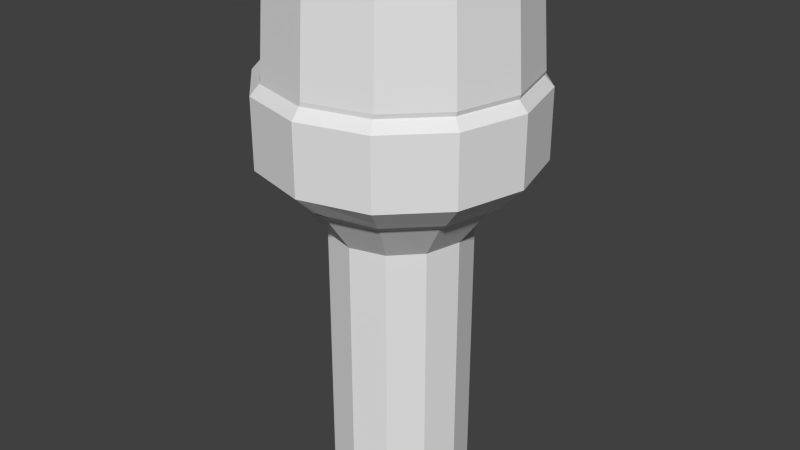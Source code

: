 # Source: NozeFuseInTray.blend  (saved by Blender 2.71.0; exported with 4.5.12 LTS)
import bpy
from mathutils import Matrix  # noqa: F401  (used for matrix-valued properties, if any)

bpy.ops.wm.read_factory_settings(use_empty=True)
scene = bpy.context.scene
scene.name = 'Scene'

# ---- collections
col_collection_1 = bpy.data.collections.new('Collection 1'); scene.collection.children.link(col_collection_1)

# ---- world
world_world = bpy.data.worlds.new('World'); scene.world = world_world
world_world.color = (0.05088, 0.05088, 0.05088)
world_world.use_sun_shadow = False
world_world.sun_shadow_jitter_overblur = 0.0
world_world.cycles.sampling_method = 'MANUAL'
world_world.cycles.sample_map_resolution = 256

# ---- meshes
me_cylinder_004 = bpy.data.meshes.new('Cylinder.004')
me_cylinder_004.from_pydata([(0.5683, 0.9196, 1.442), (1.006, 0.532, 1.442), (1.166, 0.00248, 1.442), (1.006, -0.527, 1.442), (0.5683, -0.9147, 1.442), (-0.6274, -0.9147, 1.442), (-1.065, -0.527, 1.442), (-1.225, 0.00248, 1.442), (-1.065, 0.532, 1.442), (-0.0009766, 1.76, 5.879), (-1.031, 1.523, 5.879), (-1.784, 0.8752, 5.879), (-2.06, -0.00997, 5.879), (-1.784, -0.8951, 5.879), (-1.031, -1.543, 5.879), (-0.0009769, -1.78, 5.879), (1.029, -1.543, 5.879), (1.782, -0.8951, 5.879), (2.058, -0.009971, 5.879), (1.782, 0.8752, 5.879), (1.029, 1.523, 5.879), (-0.0009766, 1.607, 3.995), (-0.9413, 1.39, 3.995), (-1.63, 0.7985, 3.995), (-1.882, -0.00997, 3.995), (-1.63, -0.8184, 3.995), (-0.9413, -1.41, 3.995), (-0.0009768, -1.627, 3.995), (0.9393, -1.41, 3.995), (1.628, -0.8184, 3.995), (1.88, -0.009971, 3.995), (1.628, 0.7985, 3.995), (0.9393, 1.39, 3.995), (1.449, 0.7274, 2.124), (1.677, -0.005999, 2.124), (1.449, -0.7394, 2.124), (0.8242, -1.276, 2.124), (-0.8817, -1.276, 2.124), (-1.506, -0.7394, 2.124), (-1.735, -0.005999, 2.124), (-1.506, 0.7274, 2.124), (-1.786, -0.8781, 2.396), (-2.057, -0.005999, 2.396), (-1.786, 0.8661, 2.396), (-0.981, -1.424, 2.268), (-1.678, -0.8247, 2.268), (-1.933, -0.005999, 2.268), (-1.678, 0.8128, 2.268), (0.5683, 0.9196, -0.7287), (1.006, 0.532, -0.7287), (1.166, 0.00248, -0.7287), (1.006, -0.527, -0.7287), (-0.6274, -0.9147, -0.7287), (-1.065, -0.527, -0.7287), (-1.225, 0.00248, -0.7287), (0.5683, 0.9196, -3.177), (1.006, 0.532, -3.177), (1.166, 0.00248, -3.177), (1.006, -0.527, -3.177), (0.5683, -0.9147, -3.177), (-0.02956, -1.057, -3.177), (-0.6274, -0.9147, -3.177), (-1.065, -0.527, -3.177), (-1.225, 0.00248, -3.177), (-1.065, 0.532, -3.177), (-0.6274, 0.9196, -3.177), (-0.02956, 1.062, -3.177), (-0.02874, 1.995, 2.702), (-1.192, 1.727, 2.702), (-2.044, 0.9945, 2.702), (-2.356, -0.005999, 2.702), (-2.044, -1.007, 2.702), (-1.192, -1.739, 2.702), (-0.02874, -2.007, 2.702), (1.135, -1.739, 2.702), (1.987, -1.007, 2.702), (2.299, -0.005999, 2.702), (1.987, 0.9945, 2.702), (1.135, 1.727, 2.702), (0.5683, 0.9196, 1.442), (-0.02956, 1.062, 1.442), (1.006, 0.532, 1.442), (1.006, -0.527, 1.442), (0.5683, -0.9147, 1.442), (-0.02956, -1.057, 1.442), (-0.6274, -0.9147, 1.442), (-1.225, 0.00248, 1.442), (-1.065, 0.532, 1.442), (-0.6274, 0.9196, 1.442), (-0.02874, 1.995, 3.906), (-1.192, 1.727, 3.906), (-2.044, 0.9945, 3.906), (-2.356, -0.005999, 3.906), (-2.044, -1.007, 3.906), (-1.192, -1.739, 3.906), (-0.02874, -2.007, 3.906), (1.135, -1.739, 3.906), (1.987, -1.007, 3.906), (2.299, -0.005999, 3.906), (1.987, 0.9945, 3.906), (1.135, 1.727, 3.906), (-0.02874, 1.995, 3.906), (-1.192, 1.727, 3.906), (-2.044, 0.9945, 3.906), (-2.356, -0.005999, 3.906), (-2.044, -1.007, 3.906), (-1.192, -1.739, 3.906), (-0.02874, -2.007, 3.906), (2.299, -0.005999, 3.906), (1.987, 0.9945, 3.906), (1.135, 1.727, 3.906), (-0.02874, 1.861, 4.085), (-1.115, 1.611, 4.085), (-1.909, 0.9276, 4.085), (-2.2, -0.005999, 4.085), (-1.909, -0.9396, 4.085), (-1.115, -1.623, 4.085), (-0.02874, -1.873, 4.085), (1.057, -1.623, 4.085), (1.852, -0.9396, 4.085), (2.143, -0.005999, 4.085), (1.852, 0.9276, 4.085), (1.057, 1.611, 4.085), (-0.0009766, 1.857, 4.161), (-1.087, 1.607, 4.161), (-1.882, 0.9236, 4.161), (-2.173, -0.00997, 4.161), (-1.882, -0.9435, 4.161), (-1.087, -1.627, 4.161), (-0.0009769, -1.877, 4.161), (1.085, -1.627, 4.161), (1.88, -0.9435, 4.161), (2.171, -0.009971, 4.161), (1.88, 0.9236, 4.161), (1.085, 1.607, 4.161), (-0.0009766, 1.76, 5.879), (-1.031, 1.523, 5.879), (-1.784, 0.8752, 5.879), (-2.06, -0.00997, 5.879), (-1.784, -0.8951, 5.879), (-1.031, -1.543, 5.879), (-0.0009769, -1.78, 5.879), (1.029, -1.543, 5.879), (1.782, -0.8951, 5.879), (2.058, -0.009971, 5.879), (1.782, 0.8752, 5.879), (1.029, 1.523, 5.879), (-0.0009766, 1.607, 3.995), (-0.9413, 1.39, 3.995), (-1.63, 0.7985, 3.995), (-1.882, -0.00997, 3.995), (-1.63, -0.8184, 3.995), (-0.9413, -1.41, 3.995), (-0.0009768, -1.627, 3.995), (0.9393, -1.41, 3.995), (1.628, -0.8184, 3.995), (1.88, -0.009971, 3.995), (1.628, 0.7985, 3.995), (0.9393, 1.39, 3.995), (0.8242, 1.264, 2.124), (1.449, 0.7274, 2.124), (1.677, -0.005999, 2.124), (1.449, -0.7394, 2.124), (0.8242, -1.276, 2.124), (-0.02874, -1.473, 2.124), (-0.8817, -1.276, 2.124), (-1.506, 0.7274, 2.124), (-0.8817, 1.264, 2.124), (-0.02874, 1.461, 2.124), (0.9856, 1.504, 2.396), (1.728, 0.8661, 2.396), (2.0, -0.005999, 2.396), (1.728, -0.8781, 2.396), (0.9856, -1.516, 2.396), (-0.00296, -1.723, 2.36), (-1.043, -1.516, 2.396), (-1.786, -0.8781, 2.396), (-2.057, -0.005999, 2.396), (-1.786, 0.8661, 2.396), (-1.043, 1.504, 2.396), (-0.02874, 1.738, 2.396), (0.1034, -1.025, -3.177), (0.2302, -1.947, 2.702), (0.1034, -1.025, 1.442), (0.2302, -1.947, 3.906), (0.2302, -1.947, 3.906), (0.2128, -1.817, 4.085), (0.2406, -1.821, 4.161), (0.161, -1.429, 2.124), (0.1276, -1.695, 2.354), (0.9236, 1.412, 2.268), (1.621, 0.8128, 2.268), (1.876, -0.005999, 2.268), (1.621, -0.8247, 2.268), (0.9236, -1.424, 2.268), (-0.00239, -1.654, 2.302), (-0.981, -1.424, 2.268), (-1.678, -0.8247, 2.268), (-1.678, 0.8128, 2.268), (-0.981, 1.412, 2.268), (-0.02874, 1.632, 2.268), (0.1188, -1.628, 2.296), (-0.02874, 1.995, 3.906), (-1.192, 1.727, 3.906), (-2.044, 0.9945, 3.906), (-2.356, -0.005999, 3.906), (-2.044, -1.007, 3.906), (-1.192, -1.739, 3.906), (-0.02874, -2.007, 3.906), (2.299, -0.005999, 3.906), (1.987, 0.9945, 3.906), (1.135, 1.727, 3.906), (0.2302, -1.947, 3.906), (-0.02956, 1.062, -0.7287), (0.5683, 0.9196, -0.7287), (1.006, 0.532, -0.7287), (1.166, 0.00248, -0.7287), (1.006, -0.527, -0.7287), (0.5683, -0.9147, -0.7287), (-0.02956, -1.057, -0.7287), (-0.6274, -0.9147, -0.7287), (-1.065, -0.527, -0.7287), (-1.225, 0.00248, -0.7287), (-1.065, 0.532, -0.7287), (-0.6274, 0.9196, -0.7287), (0.1034, -1.025, -0.7287)], [(10, 9), (11, 10), (12, 11), (13, 12), (14, 13), (15, 14), (16, 15), (17, 16), (18, 17), (19, 18), (20, 19), (9, 20)], [(34, 33, 1, 2), (35, 34, 2, 3), (36, 35, 3, 4), (38, 37, 5, 6), (39, 38, 6, 7), (40, 39, 7, 8), (22, 21, 32, 31, 30, 29, 28, 27, 26, 25, 24, 23), (45, 44, 37, 38), (46, 45, 38, 39), (47, 46, 39, 40), (42, 41, 45, 46), (43, 42, 46, 47), (1, 0, 48, 49), (2, 1, 49, 50), (3, 2, 50, 51), (6, 5, 52, 53), (7, 6, 53, 54), (67, 78, 100, 89), (65, 64, 63, 62, 61, 60, 181, 59, 58, 57, 56, 55, 66), (214, 213, 66, 55), (215, 214, 55, 56), (216, 215, 56, 57), (217, 216, 57, 58), (218, 217, 58, 59), (225, 218, 59, 181), (220, 219, 60, 61), (221, 220, 61, 62), (222, 221, 62, 63), (223, 222, 63, 64), (224, 223, 64, 65), (213, 224, 65, 66), (159, 168, 80, 79), (160, 159, 79, 81), (188, 163, 83, 183), (165, 164, 84, 85), (167, 166, 87, 88), (168, 167, 88, 80), (89, 100, 110, 101), (78, 77, 99, 100), (77, 76, 98, 99), (76, 75, 97, 98), (75, 74, 96, 97), (182, 73, 95, 184), (73, 72, 94, 95), (72, 71, 93, 94), (71, 70, 92, 93), (70, 69, 91, 92), (69, 68, 90, 91), (68, 67, 89, 90), (101, 110, 122, 111), (100, 99, 109, 110), (99, 98, 108, 109), (96, 118, 119, 97), (184, 95, 107, 185), (95, 94, 106, 107), (94, 93, 105, 106), (93, 92, 104, 105), (92, 91, 103, 104), (91, 90, 102, 103), (90, 89, 101, 102), (110, 109, 121, 122), (109, 108, 120, 121), (97, 119, 120, 209), (185, 107, 117, 186), (107, 106, 116, 117), (106, 105, 115, 116), (105, 104, 114, 115), (104, 103, 113, 114), (103, 102, 112, 113), (102, 101, 111, 112), (111, 122, 134, 123), (122, 121, 133, 134), (121, 120, 132, 133), (120, 119, 131, 132), (119, 118, 130, 131), (186, 117, 129, 187), (117, 116, 128, 129), (116, 115, 127, 128), (115, 114, 126, 127), (114, 113, 125, 126), (113, 112, 124, 125), (112, 111, 123, 124), (123, 134, 146, 135), (134, 133, 145, 146), (133, 132, 144, 145), (132, 131, 143, 144), (131, 130, 142, 143), (130, 187, 129, 141, 142), (129, 128, 140, 141), (128, 127, 139, 140), (127, 126, 138, 139), (126, 125, 137, 138), (125, 124, 136, 137), (124, 123, 135, 136), (135, 146, 158, 147), (146, 145, 157, 158), (145, 144, 156, 157), (144, 143, 155, 156), (143, 142, 154, 155), (142, 141, 153, 154), (141, 140, 152, 153), (140, 139, 151, 152), (139, 138, 150, 151), (138, 137, 149, 150), (137, 136, 148, 149), (136, 135, 147, 148), (190, 200, 168, 159), (191, 190, 159, 160), (192, 191, 160, 161), (193, 192, 161, 162), (194, 193, 162, 163), (201, 194, 163, 188), (196, 195, 164, 165), (199, 198, 166, 167), (200, 199, 167, 168), (78, 67, 180, 169), (77, 78, 169, 170), (76, 77, 170, 171), (75, 76, 171, 172), (74, 75, 172, 173), (182, 74, 173, 189), (72, 73, 174, 175), (71, 72, 175, 176), (70, 71, 176, 177), (69, 70, 177, 178), (68, 69, 178, 179), (67, 68, 179, 180), (219, 225, 181, 60), (164, 188, 183, 84), (74, 182, 184, 96), (212, 186, 118, 96), (118, 186, 187, 130), (195, 201, 188, 164), (73, 182, 189, 174), (169, 180, 200, 190), (170, 169, 190, 191), (171, 170, 191, 192), (172, 171, 192, 193), (173, 172, 193, 194), (189, 173, 194, 201), (175, 174, 195, 196), (176, 175, 196, 197), (179, 178, 198, 199), (180, 179, 199, 200), (110, 101, 202, 211), (109, 110, 211, 210), (108, 109, 210, 209), (107, 185, 212, 208), (106, 107, 208, 207), (105, 106, 207, 206), (104, 105, 206, 205), (103, 104, 205, 204), (102, 103, 204, 203), (101, 102, 203, 202), (79, 80, 213, 214), (83, 82, 217, 218), (183, 83, 218, 225), (85, 84, 219, 220), (87, 86, 222, 223), (88, 87, 223, 224), (80, 88, 224, 213), (84, 183, 225, 219)])
me_cylinder_004.use_remesh_preserve_volume = False
me_cylinder_004.use_remesh_preserve_attributes = False
me_cylinder_004.use_mirror_vertex_groups = False
me_cylinder_004.update()
me_cube = bpy.data.meshes.new('Cube')
me_cube.from_pydata([], [], [])
me_cube.use_remesh_preserve_volume = False
me_cube.use_remesh_preserve_attributes = False
me_cube.use_mirror_vertex_groups = False
me_cube.update()
me_cylinder_002 = bpy.data.meshes.new('Cylinder.002')
me_cylinder_002.from_pydata([(0.7749, 0.002999, -0.3687), (0.7601, -0.0168, -0.08349), (0.6995, -0.2635, -0.1086), (0.7023, -0.2962, -0.3957), (0.7386, -0.1466, -0.02664), (0.771, -0.05258, -0.5989), (0.7156, -0.2424, -0.6015), (0.7427, -0.1461, -0.6619), (1.036, -0.007513, -0.3466), (1.022, -0.02698, -0.06615), (0.9623, -0.2695, -0.09086), (0.9651, -0.3017, -0.3731), (1.001, -0.1546, -0.01026), (1.001, -0.1546, -0.3598), (1.033, -0.06216, -0.5518), (0.9782, -0.2488, -0.5928), (1.005, -0.1541, -0.6137)], [], [(5, 0, 8, 14), (3, 6, 15, 11), (6, 7, 16, 15), (7, 5, 14, 16), (12, 10, 11, 13), (9, 12, 13, 8), (13, 11, 15, 16), (8, 13, 16, 14), (4, 2, 10, 12), (2, 3, 11, 10), (1, 4, 12, 9), (0, 1, 9, 8), (4, 1, 0, 5, 7, 6, 3, 2)])
me_cylinder_002.use_remesh_preserve_volume = False
me_cylinder_002.use_remesh_preserve_attributes = False
me_cylinder_002.use_mirror_vertex_groups = False
me_cylinder_002.update()
me_cylinder_001 = bpy.data.meshes.new('Cylinder.001')
me_cylinder_001.from_pydata([(0.3626, 0.3942, -0.3752), (0.3626, 0.3942, -0.1481), (0.2922, 0.413, -0.1481), (0.2922, 0.413, -0.3752), (0.4036, 0.8594, -0.361), (0.4036, 0.8594, -0.07183), (0.3139, 0.8834, -0.07183), (0.3139, 0.8834, -0.361)], [], [(3, 2, 6, 7), (6, 5, 4, 7), (0, 3, 7, 4), (2, 1, 5, 6), (1, 0, 4, 5), (2, 1, 0, 3)])
me_cylinder_001.use_remesh_preserve_volume = False
me_cylinder_001.use_remesh_preserve_attributes = False
me_cylinder_001.use_mirror_vertex_groups = False
me_cylinder_001.update()
me_cylinder = bpy.data.meshes.new('Cylinder')
me_cylinder.from_pydata([(0.0, 0.0, 3.587), (0.0, 1.0, 1.587), (0.0, 1.0, 3.587), (0.5, 0.866, 1.587), (0.5, 0.866, 3.587), (0.866, 0.5, 1.587), (0.866, 0.5, 3.587), (1.0, -4.371e-08, 1.587), (1.0, -4.371e-08, 3.587), (0.866, -0.5, 1.587), (0.866, -0.5, 3.587), (0.5, -0.866, 1.587), (0.5, -0.866, 3.587), (1.51e-07, -1.0, 1.587), (1.51e-07, -1.0, 3.587), (-0.5, -0.866, 1.587), (-0.5, -0.866, 3.587), (-0.866, -0.5, 1.587), (-0.866, -0.5, 3.587), (-1.0, -4.649e-07, 1.587), (-1.0, -4.649e-07, 3.587), (-0.866, 0.5, 1.587), (-0.866, 0.5, 3.587), (-0.5, 0.866, 1.587), (-0.5, 0.866, 3.587), (0.05215, 0.7549, 1.397), (0.4398, 0.651, 1.397), (0.7236, 0.3673, 1.397), (0.8275, -0.02039, 1.397), (0.7236, -0.408, 1.397), (0.4398, -0.6918, 1.397), (0.05215, -0.7957, 1.397), (-0.3355, -0.6918, 1.397), (-0.6193, -0.408, 1.397), (-0.7232, -0.02039, 1.397), (-0.6193, 0.3673, 1.397), (-0.3355, 0.651, 1.397), (0.05215, 0.7397, 1.361), (0.4322, 0.6379, 1.361), (0.7104, 0.3596, 1.361), (0.8122, -0.02039, 1.361), (0.7104, -0.4004, 1.361), (0.4322, -0.6786, 1.361), (0.05215, -0.7805, 1.361), (-0.3279, -0.6786, 1.361), (-0.6061, -0.4004, 1.361), (-0.7079, -0.02039, 1.361), (-0.6061, 0.3596, 1.361), (-0.3279, 0.6379, 1.361), (0.05215, 0.7548, 1.328), (0.4398, 0.651, 1.328), (0.7235, 0.3672, 1.328), (0.8274, -0.02039, 1.328), (0.7235, -0.408, 1.328), (0.4398, -0.6918, 1.328), (0.05215, -0.7956, 1.328), (-0.3355, -0.6918, 1.328), (-0.6192, -0.408, 1.328), (-0.7231, -0.02039, 1.328), (-0.6192, 0.3672, 1.328), (-0.3355, 0.651, 1.328), (0.05215, 0.7384, 1.302), (0.4315, 0.6367, 1.302), (0.7093, 0.359, 1.302), (0.8109, -0.02039, 1.302), (0.7093, -0.3998, 1.302), (0.4315, -0.6775, 1.302), (0.05215, -0.7791, 1.302), (-0.3272, -0.6775, 1.302), (-0.6049, -0.3998, 1.302), (-0.7066, -0.02039, 1.302), (-0.6049, 0.359, 1.302), (-0.3272, 0.6367, 1.302), (0.05215, 0.7617, 1.259), (0.4432, 0.6569, 1.259), (0.7295, 0.3707, 1.259), (0.8343, -0.02039, 1.259), (0.7295, -0.4114, 1.259), (0.4432, -0.6977, 1.259), (0.05215, -0.8025, 1.259), (-0.3389, -0.6977, 1.259), (-0.6252, -0.4114, 1.259), (-0.73, -0.02039, 1.259), (-0.6252, 0.3707, 1.259), (-0.3389, 0.6569, 1.259), (0.05215, 0.7313, 1.218), (0.428, 0.6306, 1.218), (0.7031, 0.3555, 1.218), (0.8038, -0.02039, 1.218), (0.7031, -0.3962, 1.218), (0.428, -0.6714, 1.218), (0.05215, -0.7721, 1.218), (-0.3237, -0.6714, 1.218), (-0.5988, -0.3962, 1.218), (-0.6995, -0.02039, 1.218), (-0.5988, 0.3555, 1.218), (-0.3237, 0.6306, 1.218), (0.05215, 0.7567, 1.179), (0.4407, 0.6526, 1.179), (0.7252, 0.3682, 1.179), (0.8293, -0.02039, 1.179), (0.7252, -0.409, 1.179), (0.4407, -0.6934, 1.179), (0.05215, -0.7975, 1.179), (-0.3364, -0.6934, 1.179), (-0.6209, -0.409, 1.179), (-0.725, -0.02039, 1.179), (-0.6209, 0.3682, 1.179), (-0.3364, 0.6526, 1.179), (0.05215, 0.7273, 1.122), (0.426, 0.6271, 1.122), (0.6996, 0.3534, 1.122), (0.7998, -0.02039, 1.122), (0.6996, -0.3942, 1.122), (0.426, -0.6679, 1.122), (0.05215, -0.7681, 1.122), (-0.3217, -0.6679, 1.122), (-0.5953, -0.3942, 1.122), (-0.6955, -0.02039, 1.122), (-0.5953, 0.3534, 1.122), (-0.3217, 0.6271, 1.122), (0.05215, 0.7517, 1.093), (0.4382, 0.6482, 1.093), (0.7208, 0.3656, 1.093), (0.8242, -0.02039, 1.093), (0.7208, -0.4064, 1.093), (0.4382, -0.689, 1.093), (0.05215, -0.7924, 1.093), (-0.3339, -0.689, 1.093), (-0.6165, -0.4064, 1.093), (-0.7199, -0.02039, 1.093), (-0.6165, 0.3656, 1.093), (-0.3339, 0.6482, 1.093), (0.05215, 0.7411, 1.028), (0.4329, 0.6391, 1.028), (0.7116, 0.3604, 1.028), (0.8137, -0.02039, 1.028), (0.7116, -0.4011, 1.028), (0.4329, -0.6799, 1.028), (0.05215, -0.7819, 1.028), (-0.3286, -0.6799, 1.028), (-0.6073, -0.4011, 1.028), (-0.7094, -0.02039, 1.028), (-0.6073, 0.3604, 1.028), (-0.3286, 0.6391, 1.028), (0.05215, 0.7274, 0.8929), (0.4261, 0.6272, 0.8929), (0.6998, 0.3535, 0.8929), (0.7999, -0.02039, 0.8929), (0.6998, -0.3943, 0.8929), (0.4261, -0.668, 0.8929), (0.05215, -0.7682, 0.8929), (-0.3217, -0.668, 0.8929), (-0.5955, -0.3943, 0.8929), (-0.6956, -0.02039, 0.8929), (-0.5955, 0.3535, 0.8929), (-0.3217, 0.6272, 0.8929), (0.05215, 0.7018, 0.7845), (0.4133, 0.6051, 0.7845), (0.6776, 0.3407, 0.7845), (0.7744, -0.02039, 0.7845), (0.6776, -0.3815, 0.7845), (0.4133, -0.6458, 0.7845), (0.05215, -0.7426, 0.7845), (-0.3089, -0.6458, 0.7845), (-0.5733, -0.3815, 0.7845), (-0.67, -0.02039, 0.7845), (-0.5733, 0.3407, 0.7845), (-0.3089, 0.6051, 0.7845), (0.03396, 0.5474, -0.9759), (0.3337, 0.4671, -0.9759), (0.5532, 0.2476, -0.9759), (0.6335, -0.05214, -0.9759), (0.5532, -0.3519, -0.9759), (0.3337, -0.5714, -0.9759), (0.03396, -0.6517, -0.9759), (-0.2658, -0.5714, -0.9759), (-0.4853, -0.3519, -0.9759), (-0.5656, -0.05214, -0.9759), (-0.4853, 0.2476, -0.9759), (-0.2658, 0.4671, -0.9759), (0.6761, -0.6899, 1.587), (0.6761, -0.6899, 3.587), (0.5763, -0.5553, 1.397), (0.5661, -0.5448, 1.361), (0.5763, -0.5552, 1.328), (0.5652, -0.5439, 1.302), (0.5809, -0.56, 1.259), (0.5604, -0.539, 1.218), (0.5776, -0.5566, 1.179), (0.5577, -0.5362, 1.122), (0.5741, -0.553, 1.093), (0.567, -0.5458, 1.028), (0.5577, -0.5363, 0.8929), (0.5404, -0.5187, 0.7845), (0.4393, -0.4658, -0.9759), (0.0, 1.0, 2.413), (0.5, 0.866, 2.413), (0.866, 0.5, 2.413), (1.0, -4.371e-08, 2.413), (0.8376, -0.5237, 2.394), (0.5, -0.866, 2.413), (1.51e-07, -1.0, 2.413), (-0.5, -0.866, 2.413), (-0.866, -0.5, 2.413), (-1.0, -4.649e-07, 2.413), (-0.866, 0.5, 2.413), (-0.5, 0.866, 2.413), (0.694, -0.6687, 2.38), (0.5, 0.866, 1.999), (0.866, 0.5, 1.999), (1.0, -4.371e-08, 1.999), (0.8184, -0.5217, 2.058), (0.5, -0.866, 1.999), (1.51e-07, -1.0, 1.999), (-0.5, -0.866, 1.999), (-0.866, -0.5, 1.999), (-1.0, -4.649e-07, 1.999), (-0.866, 0.5, 1.999), (-0.5, 0.866, 1.999), (0.6891, -0.6777, 2.07), (0.0, 1.0, 1.999), (0.7635, -0.6025, 3.587), (0.7635, -0.6025, 1.587), (0.6441, -0.4875, 1.397), (0.6325, -0.4783, 1.361), (0.6441, -0.4875, 1.328), (0.6315, -0.4775, 1.302), (0.6493, -0.4916, 1.259), (0.6261, -0.4733, 1.218), (0.6455, -0.4886, 1.179), (0.623, -0.4709, 1.122), (0.6416, -0.4855, 1.093), (0.6336, -0.4792, 1.028), (0.6231, -0.4709, 0.8929), (0.6036, -0.4555, 0.7845), (0.4917, -0.4134, -0.9759), (0.7635, -0.6025, 2.444), (0.7635, -0.6025, 1.987), (0.5, 0.866, 2.206), (0.866, 0.5, 2.206), (1.0, -4.371e-08, 2.206), (0.8496, -0.4985, 2.214), (0.5, -0.866, 2.206), (1.51e-07, -1.0, 2.206), (-0.5, -0.866, 2.206), (-0.866, -0.5, 2.206), (-1.0, -4.649e-07, 2.206), (-0.866, 0.5, 2.206), (-0.5, 0.866, 2.206), (0.665, -0.6991, 2.221), (0.0, 1.0, 2.206), (0.8592, -0.5411, 2.376), (0.7057, -0.6815, 2.375), (0.8424, -0.5362, 2.071), (0.7194, -0.6835, 2.078), (0.779, -0.6199, 2.421), (0.778, -0.6201, 2.001), (0.8693, -0.5145, 2.208), (0.686, -0.7046, 2.238), (0.7818, -0.6164, 2.207), (-0.32, 0.6086, -0.6876), (-0.2224, 0.3942, -0.3752), (-0.2224, 0.3942, -0.1481), (-0.32, 0.6086, 0.1643), (0.0457, 0.7066, 0.1643), (0.07012, 0.4726, -0.1481), (0.07012, 0.4726, -0.3752), (0.0457, 0.7066, -0.6876), (-0.5878, 0.3409, -0.6876), (-0.5802, 0.3588, -0.4296), (-0.5802, 0.3588, -0.1481), (-0.5878, 0.3409, 0.1643), (-0.6858, -0.02487, -0.6876), (-0.6858, -0.02487, -0.4037), (-0.6858, -0.02487, -0.1197), (-0.6858, -0.02487, 0.1643), (-0.5878, -0.3906, -0.6876), (-0.5878, -0.3906, -0.4037), (-0.5878, -0.3906, -0.1197), (-0.5878, -0.3906, 0.1643), (-0.32, -0.6583, -0.6876), (-0.32, -0.6583, -0.4037), (-0.32, -0.6583, -0.1197), (-0.32, -0.6583, 0.1643), (0.0457, -0.7563, -0.6876), (0.0457, -0.7563, -0.4037), (0.0457, -0.7563, -0.1197), (0.0457, -0.7563, 0.1643), (0.4114, -0.6583, -0.6876), (0.4114, -0.6583, -0.4037), (0.4114, -0.6583, -0.1197), (0.4114, -0.6583, 0.1643), (0.6792, -0.3906, -0.6876), (0.6815, -0.3812, -0.3955), (0.6815, -0.3812, -0.126), (0.6792, -0.3906, 0.1643), (0.7772, -0.02487, -0.6876), (0.7749, 0.002999, -0.3687), (0.7601, -0.0168, -0.08349), (0.7772, -0.02487, 0.1643), (0.6792, 0.3409, -0.6876), (0.5767, 0.1801, -0.3752), (0.5767, 0.1801, -0.1481), (0.6792, 0.3409, 0.1643), (0.4114, 0.6086, -0.6876), (0.3626, 0.3942, -0.3752), (0.3626, 0.3942, -0.1481), (0.4114, 0.6086, 0.1643), (0.5403, -0.5295, 0.1643), (0.5403, -0.5295, -0.1197), (0.5403, -0.5295, -0.4037), (0.5403, -0.5295, -0.6876), (0.6042, -0.4656, 0.1643), (0.6042, -0.4656, -0.1197), (0.6042, -0.4656, -0.4037), (0.6042, -0.4656, -0.6876), (0.3797, 0.8983, 1.587), (0.3797, 0.8983, 3.587), (0.3465, 0.676, 1.397), (0.3407, 0.6624, 1.361), (0.3465, 0.676, 1.328), (0.3402, 0.6612, 1.302), (0.3491, 0.6821, 1.259), (0.3376, 0.6548, 1.218), (0.3472, 0.6777, 1.179), (0.336, 0.6512, 1.122), (0.3453, 0.6731, 1.093), (0.3413, 0.6636, 1.028), (0.3361, 0.6513, 0.8929), (0.3264, 0.6283, 0.7845), (0.2616, 0.4864, -0.9759), (0.3797, 0.8983, 2.413), (0.3797, 0.8983, 1.999), (0.3797, 0.8983, 2.206), (0.3234, 0.6322, 0.1643), (0.2922, 0.413, -0.1481), (0.2922, 0.413, -0.3752), (0.3234, 0.6322, -0.6876), (0.9117, -0.3296, 1.587), (0.9117, -0.3296, 3.587), (0.759, -0.276, 1.397), (0.7451, -0.2709, 1.361), (0.7589, -0.2759, 1.328), (0.7439, -0.2705, 1.302), (0.7652, -0.2782, 1.259), (0.7375, -0.2682, 1.218), (0.7607, -0.2766, 1.179), (0.7338, -0.2669, 1.122), (0.756, -0.2749, 1.093), (0.7464, -0.2714, 1.028), (0.7339, -0.2669, 0.8929), (0.7106, -0.2585, 0.7845), (0.5806, -0.2498, -0.9759), (0.8929, -0.3452, 2.4), (0.8803, -0.3439, 2.038), (0.9008, -0.3286, 2.211), (0.7126, -0.266, 0.1643), (0.6995, -0.2635, -0.1086), (0.7023, -0.2962, -0.3957), (0.7126, -0.266, -0.6876), (0.9558, -0.1648, 3.587), (0.5881, -0.778, 1.587), (0.5081, -0.6236, 1.397), (0.4991, -0.6117, 1.361), (0.508, -0.6235, 1.328), (0.4983, -0.6107, 1.302), (0.5121, -0.6289, 1.259), (0.4942, -0.6052, 1.218), (0.5092, -0.625, 1.179), (0.4918, -0.6021, 1.122), (0.5062, -0.621, 1.093), (0.5, -0.6128, 1.028), (0.4919, -0.6022, 0.8929), (0.4768, -0.5822, 0.7845), (0.3865, -0.5186, -0.9759), (0.5881, -0.778, 3.587), (0.597, -0.7673, 2.397), (0.5946, -0.7719, 2.034), (0.5825, -0.7826, 2.213), (0.4758, -0.5939, 0.1643), (0.4758, -0.5939, -0.1197), (0.4758, -0.5939, -0.4037), (0.4758, -0.5939, -0.6876), (0.7449, -0.1454, 0.1643), (0.7386, -0.1466, -0.02664), (0.7449, -0.1454, -0.6876), (0.9558, -0.1648, 1.587), (0.7932, -0.1482, 1.397), (0.7787, -0.1457, 1.361), (0.7932, -0.1482, 1.328), (0.7774, -0.1455, 1.302), (0.7997, -0.1493, 1.259), (0.7706, -0.1443, 1.218), (0.795, -0.1485, 1.179), (0.7668, -0.1436, 1.122), (0.7901, -0.1476, 1.093), (0.78, -0.1459, 1.028), (0.7669, -0.1436, 0.8929), (0.7425, -0.1394, 0.7845), (0.607, -0.151, -0.9759), (0.9465, -0.1726, 2.407), (0.9401, -0.172, 2.018), (0.9504, -0.1643, 2.209), (-0.2712, 0.5014, -0.5314), (0.05791, 0.5896, -0.5314), (-0.584, 0.3498, -0.5586), (-0.6858, -0.02487, -0.5456), (-0.5878, -0.3906, -0.5456), (-0.32, -0.6583, -0.5456), (0.0457, -0.7563, -0.5456), (0.4114, -0.6583, -0.5456), (0.6803, -0.3859, -0.5415), (0.771, -0.05258, -0.5989), (0.6279, 0.2605, -0.5314), (0.387, 0.5014, -0.5314), (0.5403, -0.5295, -0.5456), (0.6042, -0.4656, -0.5456), (0.3078, 0.5226, -0.5314), (0.7156, -0.2424, -0.6015), (0.4758, -0.5939, -0.5456), (0.7427, -0.1461, -0.6619), (-0.293, 0.5809, 0.5816), (-0.549, 0.3249, 0.5816), (-0.6428, -0.02495, 0.5816), (-0.549, -0.3747, 0.5816), (-0.293, -0.6308, 0.5816), (0.05682, -0.7245, 0.5816), (0.4066, -0.6308, 0.5816), (0.6627, -0.3747, 0.5816), (0.7564, -0.02495, 0.5816), (0.6627, 0.3249, 0.5816), (0.4066, 0.5809, 0.5816), (0.05682, 0.6746, 0.5816), (0.5298, -0.5076, 0.5816), (0.591, -0.4465, 0.5816), (0.3224, 0.6035, 0.5816), (0.6946, -0.2556, 0.5816), (0.4682, -0.5692, 0.5816), (0.7255, -0.1403, 0.5816), (0.03396, 0.5474, -1.071), (0.3337, 0.4671, -1.071), (0.5532, 0.2476, -1.071), (0.6335, -0.05214, -1.071), (0.5532, -0.3519, -1.071), (0.3337, -0.5714, -1.071), (0.03396, -0.6517, -1.071), (-0.2658, -0.5714, -1.071), (-0.4853, -0.3519, -1.071), (-0.5656, -0.05214, -1.071), (-0.4853, 0.2476, -1.071), (-0.2658, 0.4671, -1.071), (0.4393, -0.4658, -1.071), (0.4917, -0.4134, -1.071), (0.2616, 0.4864, -1.071), (0.5806, -0.2498, -1.071), (0.3865, -0.5186, -1.071), (0.607, -0.151, -1.071), (0.03275, 0.5523, -3.148), (0.3349, 0.4713, -3.148), (0.5562, 0.2501, -3.148), (0.6371, -0.0521, -3.148), (0.5562, -0.3543, -3.148), (0.3349, -0.5755, -3.148), (0.03275, -0.6565, -3.148), (-0.2695, -0.5755, -3.148), (-0.4907, -0.3543, -3.148), (-0.5716, -0.0521, -3.148), (-0.4907, 0.2501, -3.148), (-0.2695, 0.4713, -3.148), (0.4414, -0.4691, -3.148), (0.4942, -0.4162, -3.148), (0.2622, 0.4908, -3.148), (0.5838, -0.2513, -3.148), (0.3882, -0.5223, -3.148), (0.6105, -0.1517, -3.148), (-0.03096, 0.4608, 5.017), (0.08946, 0.5675, 3.676), (0.3907, 0.4868, 3.676), (0.6112, 0.2663, 3.676), (0.6919, -0.03487, 3.676), (0.6112, -0.3361, 3.676), (0.3907, -0.5566, 3.676), (0.08946, -0.6373, 3.676), (-0.2117, -0.5566, 3.676), (-0.4322, -0.3361, 3.676), (-0.513, -0.03487, 3.676), (-0.4322, 0.2663, 3.676), (-0.2117, 0.4868, 3.676), (0.4967, -0.4505, 3.676), (0.5494, -0.3978, 3.676), (0.3182, 0.5062, 3.676), (0.6387, -0.2335, 3.676), (0.6653, -0.1342, 3.676), (0.4437, -0.5035, 3.676), (-0.01232, 0.02136, 5.366), (-0.123, 1.163, 3.804), (0.5469, 1.029, 3.804), (0.9753, 0.6002, 3.804), (1.132, 0.01495, 3.804), (0.9753, -0.5703, 3.804), (0.3479, -0.9987, 3.804), (-0.2373, -1.155, 3.804), (-0.6236, -0.9987, 3.804), (-1.052, -0.5703, 3.804), (-1.209, 0.01495, 3.804), (-1.052, 0.6002, 3.804), (-0.6236, 1.029, 3.804), (0.753, -0.7926, 3.804), (0.8553, -0.6902, 3.804), (0.3328, 1.101, 3.804), (1.029, -0.3709, 3.804), (1.08, -0.178, 3.804), (0.6499, -0.8956, 3.804), (-0.123, 1.163, 3.901), (0.5469, 1.029, 3.901), (0.9753, 0.6002, 3.901), (1.132, 0.01495, 3.901), (0.9753, -0.5703, 3.901), (0.3479, -0.9987, 3.901), (-0.2373, -1.155, 3.901), (-0.6236, -0.9987, 3.901), (-1.052, -0.5703, 3.901), (-1.209, 0.01495, 3.901), (-1.052, 0.6002, 3.901), (-0.6236, 1.029, 3.901), (0.753, -0.7926, 3.901), (0.8553, -0.6902, 3.901), (0.3328, 1.101, 3.901), (1.029, -0.3709, 3.901), (1.08, -0.178, 3.901), (0.6499, -0.8956, 3.901), (-0.04636, 0.5474, 3.961), (0.2109, 0.4784, 3.961), (0.3992, 0.2901, 3.961), (0.4681, 0.03287, 3.961), (0.3992, -0.2244, 3.961), (0.2109, -0.4127, 3.961), (-0.04636, -0.4816, 3.961), (-0.3036, -0.4127, 3.961), (-0.4919, -0.2244, 3.961), (-0.5609, 0.03287, 3.961), (-0.4919, 0.2901, 3.961), (-0.3036, 0.4784, 3.961), (0.3015, -0.3221, 3.961), (0.3465, -0.2771, 3.961), (0.149, 0.495, 3.961), (0.4227, -0.1367, 3.961), (0.4454, -0.05193, 3.961), (0.2562, -0.3674, 3.961), (-0.04636, 0.5474, 4.144), (0.2109, 0.4784, 4.144), (0.3992, 0.2901, 4.144), (0.4681, 0.03287, 4.144), (0.3992, -0.2244, 4.144), (0.2109, -0.4127, 4.144), (-0.04636, -0.4816, 4.144), (-0.3036, -0.4127, 4.144), (-0.4919, -0.2244, 4.144), (-0.5609, 0.03287, 4.144), (-0.4919, 0.2901, 4.144), (-0.3036, 0.4784, 4.144), (0.3015, -0.3221, 4.144), (0.3465, -0.2771, 4.144), (0.149, 0.495, 4.144), (0.4227, -0.1367, 4.144), (0.4454, -0.05193, 4.144), (0.2562, -0.3674, 4.144), (-0.02586, 0.4482, 4.376), (0.1858, 0.3915, 4.376), (0.3408, 0.2366, 4.376), (0.3975, 0.02487, 4.376), (0.3408, -0.1868, 4.376), (0.1858, -0.3418, 4.376), (-0.02586, -0.3985, 4.376), (-0.2375, -0.3418, 4.376), (-0.3925, -0.1868, 4.376), (-0.4492, 0.02487, 4.376), (-0.3925, 0.2366, 4.376), (-0.2375, 0.3915, 4.376), (0.2604, -0.2672, 4.376), (0.2974, -0.2302, 4.376), (0.1349, 0.4052, 4.376), (0.3601, -0.1147, 4.376), (0.3788, -0.04491, 4.376), (0.2231, -0.3045, 4.376), (-0.004859, 0.3467, 4.638), (0.1602, 0.3025, 4.638), (0.281, 0.1817, 4.638), (0.3252, 0.01669, 4.638), (0.281, -0.1483, 4.638), (0.1602, -0.2691, 4.638), (-0.004859, -0.3133, 4.638), (-0.1699, -0.2691, 4.638), (-0.2907, -0.1483, 4.638), (-0.3349, 0.01669, 4.638), (-0.2907, 0.1817, 4.638), (-0.1699, 0.3025, 4.638), (0.2183, -0.211, 4.638), (0.2471, -0.1822, 4.638), (0.1204, 0.3131, 4.638), (0.296, -0.09211, 4.638), (0.3106, -0.03771, 4.638), (0.1892, -0.2401, 4.638), (0.02064, 0.2234, 5.05), (0.129, 0.1944, 5.05), (0.2083, 0.1151, 5.05), (0.2373, 0.006743, 5.05), (0.2083, -0.1016, 5.05), (0.129, -0.1809, 5.05), (0.02064, -0.2099, 5.05), (-0.0877, -0.1809, 5.05), (-0.167, -0.1016, 5.05), (-0.1961, 0.006743, 5.05), (-0.167, 0.1151, 5.05), (-0.0877, 0.1944, 5.05), (0.1672, -0.1428, 5.05), (0.1861, -0.1238, 5.05), (0.1029, 0.2014, 5.05), (0.2182, -0.06469, 5.05), (0.2278, -0.02897, 5.05), (0.1481, -0.1618, 5.05), (-0.01232, 0.08769, 5.116), (0.02085, 0.07881, 5.116), (0.04513, 0.05453, 5.116), (0.05401, 0.02136, 5.116), (0.04513, -0.01181, 5.116), (0.02085, -0.03609, 5.116), (-0.01232, -0.04498, 5.116), (-0.04549, -0.03609, 5.116), (-0.06977, -0.01181, 5.116), (-0.07866, 0.02136, 5.116), (-0.06977, 0.05453, 5.116), (-0.04549, 0.07881, 5.116), (0.03253, -0.02441, 5.116), (0.03833, -0.01861, 5.116), (0.01286, 0.08095, 5.116), (0.04816, -0.0005097, 5.116), (0.05108, 0.01042, 5.116), (0.02669, -0.03025, 5.116), (-0.01232, 0.08769, 5.366), (0.02085, 0.07881, 5.366), (0.04513, 0.05453, 5.366), (0.05401, 0.02136, 5.366), (0.04513, -0.01181, 5.366), (0.02085, -0.03609, 5.366), (-0.01232, -0.04498, 5.366), (-0.04549, -0.03609, 5.366), (-0.06977, -0.01181, 5.366), (-0.07866, 0.02136, 5.366), (-0.06977, 0.05453, 5.366), (-0.04549, 0.07881, 5.366), (0.03253, -0.02441, 5.366), (0.03833, -0.01861, 5.366), (0.01286, 0.08095, 5.366), (0.04816, -0.0005097, 5.366), (0.05109, 0.01042, 5.366), (0.02669, -0.03025, 5.366), (0.186, 0.4027, 5.017), (0.3449, 0.2438, 5.017), (0.403, 0.02686, 5.017), (0.3449, -0.1901, 5.017), (0.186, -0.349, 5.017), (-0.03096, -0.4071, 5.017), (-0.2479, -0.349, 5.017), (-0.4068, -0.1901, 5.017), (-0.4649, 0.02686, 5.017), (-0.4068, 0.2438, 5.017), (-0.2479, 0.4027, 5.017), (0.2624, -0.2725, 5.017), (0.3004, -0.2346, 5.017), (0.1338, 0.4167, 5.017), (0.3647, -0.1162, 5.017), (0.3838, -0.04467, 5.017), (0.2242, -0.3108, 5.017), (-0.01232, 0.08769, 5.116), (0.02085, 0.07881, 5.116), (0.04513, 0.05453, 5.116), (0.05401, 0.02136, 5.116), (0.04513, -0.01181, 5.116), (0.02085, -0.03609, 5.116), (-0.01232, -0.04498, 5.116), (-0.04549, -0.03609, 5.116), (-0.06977, -0.01181, 5.116), (-0.07866, 0.02136, 5.116), (-0.06977, 0.05453, 5.116), (-0.04549, 0.07881, 5.116), (0.03253, -0.02441, 5.116), (0.03833, -0.01861, 5.116), (0.01286, 0.08095, 5.116), (0.04816, -0.0005097, 5.116), (0.05108, 0.01042, 5.116), (0.02669, -0.03025, 5.116), (-0.02736, 0.448, 5.064), (0.1839, 0.3914, 5.064), (0.3386, 0.2368, 5.064), (0.3952, 0.02546, 5.064), (0.3386, -0.1858, 5.064), (0.1839, -0.3405, 5.064), (-0.02736, -0.3971, 5.064), (-0.2387, -0.3405, 5.064), (-0.3933, -0.1858, 5.064), (-0.45, 0.02546, 5.064), (-0.3933, 0.2368, 5.064), (-0.2387, 0.3914, 5.064), (0.2584, -0.2661, 5.064), (0.2953, -0.2291, 5.064), (0.1331, 0.4051, 5.064), (0.3579, -0.1138, 5.064), (0.3766, -0.04419, 5.064), (0.2211, -0.3033, 5.064), (-0.02818, 0.1569, 5.063), (0.0365, 0.1396, 5.063), (0.08385, 0.09223, 5.063), (0.1012, 0.02754, 5.063), (0.08385, -0.03714, 5.063), (0.0365, -0.08449, 5.063), (-0.02818, -0.1018, 5.063), (-0.09287, -0.08449, 5.063), (-0.1402, -0.03714, 5.063), (-0.1576, 0.02754, 5.063), (-0.1402, 0.09223, 5.063), (-0.09287, 0.1396, 5.063), (0.05928, -0.06171, 5.063), (0.07059, -0.0504, 5.063), (0.02093, 0.1437, 5.063), (0.08976, -0.0151, 5.063), (0.09547, 0.006219, 5.063), (0.04789, -0.0731, 5.063), (-0.1123, -1.099, 4.69), (-0.0619, -0.8428, 5.247), (-0.02552, -1.097, 4.684), (0.02035, -0.7978, 5.288), (0.01019, -1.752, 4.645), (-0.01124, -1.745, 5.292), (0.04046, -1.742, 4.675), (0.02429, -1.746, 5.284), (-0.06721, -1.103, 3.966), (0.03049, -1.104, 3.938), (0.00256, -1.75, 3.938), (0.04355, -1.738, 3.933), (0.3479, -1.403, 3.804), (-0.2373, -1.464, 3.804), (0.3479, -1.403, 3.901), (-0.2373, -1.464, 3.901), (0.1201, 1.128, 4.617), (0.1636, 1.093, 5.362), (0.1388, 1.118, 5.164), (0.06173, 1.114, 4.625), (0.1133, 1.096, 5.391), (0.08915, 1.121, 5.198), (0.09753, 1.675, 4.633), (0.1084, 1.603, 5.381), (0.1204, 1.617, 5.216), (0.03256, 1.664, 4.621), (0.04396, 1.612, 5.378), (0.05558, 1.624, 5.219), (-0.168, 1.517, 3.804), (0.2814, 1.506, 3.804), (-0.168, 1.517, 3.901), (0.2814, 1.506, 3.901), (0.1324, 1.131, 3.933), (0.07403, 1.117, 3.931), (0.09753, 1.675, 3.939), (0.03626, 1.664, 3.934), (0.07403, 1.117, 4.046), (0.03256, 1.664, 4.042), (0.09753, 1.675, 4.054), (0.1324, 1.131, 4.048), (0.00346, -1.75, 4.022), (-0.063, -1.102, 4.051), (0.03105, -1.103, 4.028), (0.04556, -1.739, 4.019), (-0.07764, 1.693, 3.829), (0.1455, 1.688, 3.829), (-0.07764, 1.693, 3.877), (0.1455, 1.688, 3.877), (0.004822, 1.745, 3.846), (0.06559, 1.744, 3.846), (0.004822, 1.745, 3.859), (0.06559, 1.744, 3.859), (0.1882, -1.693, 3.831), (-0.07755, -1.721, 3.831), (0.1882, -1.693, 3.875), (-0.07755, -1.721, 3.875), (0.09786, -1.785, 3.846), (0.01276, -1.794, 3.846), (0.09786, -1.785, 3.86), (0.01276, -1.794, 3.86), (0.3479, -1.195, 3.901), (-0.2373, -1.336, 3.901), (-0.2373, -1.336, 3.804), (0.3479, -1.195, 3.804), (0.25, -0.933, 1.587), (0.25, -0.933, 3.587), (0.246, -0.7438, 1.397), (0.2422, -0.7296, 1.361), (0.246, -0.7437, 1.328), (0.2418, -0.7283, 1.302), (0.2477, -0.7501, 1.259), (0.2401, -0.7217, 1.218), (0.2464, -0.7455, 1.179), (0.2391, -0.718, 1.122), (0.2452, -0.7407, 1.093), (0.2425, -0.7309, 1.028), (0.2391, -0.7181, 0.8929), (0.2327, -0.6942, 0.7845), (0.1838, -0.6115, -0.9759), (0.25, -0.933, 2.413), (0.25, -0.933, 1.999), (0.25, -0.933, 2.206), (0.2286, -0.7073, 0.1643), (0.2286, -0.7073, -0.1197), (0.2286, -0.7073, -0.4037), (0.2286, -0.7073, -0.6876), (0.2286, -0.7073, -0.5456), (0.2317, -0.6777, 0.5816), (0.1838, -0.6115, -1.071), (0.1838, -0.616, -3.148), (0.2401, -0.5969, 3.676), (0.05531, -1.077, 3.804), (0.05531, -1.077, 3.901), (0.08226, -0.4472, 3.961), (0.08226, -0.4472, 4.144), (0.07998, -0.3701, 4.376), (0.07765, -0.2912, 4.638), (0.07482, -0.1954, 5.05), (0.004262, -0.04054, 5.116), (0.004262, -0.04054, 5.366), (0.07753, -0.378, 5.017), (0.004262, -0.04054, 5.116), (0.07828, -0.3688, 5.064), (0.004157, -0.09316, 5.063), (0.05531, -1.433, 3.804), (0.05531, -1.433, 3.901), (0.1024, -1.657, 3.841), (0.1037, -1.658, 3.875), (0.05531, -1.789, 3.846), (0.05531, -1.789, 3.86), (0.05531, -1.288, 3.901), (0.05531, -1.288, 3.804), (0.08438, -0.9774, 1.587), (0.1176, -0.7782, 1.397), (0.1163, -0.7633, 1.361), (0.1176, -0.7781, 1.328), (0.1162, -0.762, 1.302), (0.1181, -0.7848, 1.259), (0.1156, -0.7551, 1.218), (0.1177, -0.78, 1.179), (0.1152, -0.7512, 1.122), (0.1173, -0.775, 1.093), (0.1164, -0.7647, 1.028), (0.1152, -0.7513, 0.8929), (0.1131, -0.7263, 0.7845), (0.08455, -0.6381, -0.9759), (0.08438, -0.9774, 2.413), (0.08438, -0.9774, 1.999), (0.08438, -0.9774, 2.206), (0.08455, -0.6381, -1.071), (0.08374, -0.6428, -3.148), (-0.001128, 0.001968, 5.366), (-0.1385, -1.32, 3.804), (0.08438, -0.9774, 3.587), (0.1074, -0.7398, 0.1643), (0.1074, -0.7398, -0.1197), (0.1074, -0.7398, -0.4037), (0.1074, -0.7398, -0.6876), (0.1074, -0.7398, -0.5456), (0.1159, -0.7087, 0.5816), (0.1403, -0.6237, 3.676), (-0.1385, -1.129, 3.804), (-0.1385, -1.129, 3.901), (-0.002951, -0.47, 3.961), (-0.002951, -0.47, 4.144), (0.009863, -0.3889, 4.376), (0.02299, -0.3059, 4.638), (0.03893, -0.2051, 5.05), (-0.006725, -0.04348, 5.116), (-0.006725, -0.04348, 5.366), (0.005658, -0.3973, 5.017), (-0.006725, -0.04348, 5.116), (0.008293, -0.3876, 5.064), (-0.01727, -0.0989, 5.063), (-0.1385, -1.453, 3.804), (-0.1385, -1.453, 3.901), (0.01645, -1.673, 3.832), (0.01564, -1.671, 3.875), (0.02712, -1.792, 3.846), (0.02712, -1.792, 3.86), (-0.1385, -1.32, 3.901), (0.1898, 0.9491, 3.587), (0.1846, 0.6694, 0.1643), (0.1812, 0.4428, -0.1481), (0.1812, 0.4428, -0.3752), (0.1846, 0.6694, -0.6876), (0.1898, 0.9491, 1.587), (0.1993, 0.7155, 1.397), (0.1964, 0.701, 1.361), (0.1993, 0.7154, 1.328), (0.1962, 0.6998, 1.302), (0.2006, 0.7219, 1.259), (0.1949, 0.6931, 1.218), (0.1997, 0.7172, 1.179), (0.1941, 0.6892, 1.122), (0.1987, 0.7124, 1.093), (0.1967, 0.7024, 1.028), (0.1941, 0.6894, 0.8929), (0.1893, 0.6651, 0.7845), (0.1478, 0.5169, -0.9759), (0.1898, 0.9491, 2.413), (0.1898, 0.9491, 1.999), (0.1898, 0.9491, 2.206), (0.1829, 0.5561, -0.5314), (0.1896, 0.6391, 0.5816), (0.1478, 0.5169, -1.071), (0.1475, 0.5216, -3.148), (0.2038, 0.5369, 3.676), (0.1049, 1.132, 3.804), (0.1049, 1.132, 3.901), (0.05131, 0.5212, 3.961), (0.05131, 0.5212, 4.144), (0.05451, 0.4267, 4.376), (0.05779, 0.3299, 4.638), (0.06178, 0.2124, 5.05), (0.0002709, 0.08432, 5.116), (0.004262, 0.05008, 5.366), (0.000271, 0.08432, 5.366), (0.05142, 0.4387, 5.017), (0.0002709, 0.08432, 5.116), (0.05286, 0.4266, 5.064), (-0.003626, 0.1503, 5.063), (0.1295, 1.159, 4.89), (0.07544, 1.153, 4.912), (0.1089, 1.646, 4.924), (0.04407, 1.644, 4.92), (0.05669, 1.512, 3.804), (0.05669, 1.512, 3.901), (0.07398, 1.672, 3.811), (0.07994, 1.674, 3.885), (0.05736, 1.744, 3.846), (0.05736, 1.744, 3.859), (-0.1465, 1.348, 3.901), (0.3059, 1.313, 3.901), (0.3059, 1.313, 3.804), (-0.1465, 1.348, 3.804), (0.07972, 1.33, 3.901), (0.07972, 1.33, 3.804), (0.0791, 0.9788, 3.587), (0.7135, 0.6525, 1.587), (0.7135, 0.6525, 3.587), (0.6053, 0.4855, 1.397), (0.5945, 0.4756, 1.361), (0.6053, 0.4855, 1.328), (0.5935, 0.4747, 1.302), (0.6102, 0.4899, 1.259), (0.5885, 0.4701, 1.218), (0.6067, 0.4867, 1.179), (0.5856, 0.4675, 1.122), (0.603, 0.4834, 1.093), (0.5955, 0.4765, 1.028), (0.5857, 0.4676, 0.8929), (0.5675, 0.4508, 0.7845), (0.4617, 0.3391, -0.9759), (0.7135, 0.6525, 2.413), (0.7135, 0.6525, 1.999), (0.7135, 0.6525, 2.206), (0.5676, 0.4524, 0.1643), (0.4875, 0.2693, -0.1481), (0.4875, 0.2693, -0.3752), (0.5676, 0.4524, -0.6876), (0.1036, 0.6911, 0.1643), (0.1164, 0.4602, -0.1481), (0.1164, 0.4602, -0.3752), (0.1036, 0.6911, -0.6876), (0.0791, 0.9788, 1.587), (0.1135, 0.7385, 1.397), (0.1123, 0.7236, 1.361), (0.1135, 0.7384, 1.328), (0.1122, 0.7223, 1.302), (0.114, 0.7451, 1.259), (0.1116, 0.7154, 1.218), (0.1136, 0.7403, 1.179), (0.1113, 0.7114, 1.122), (0.1132, 0.7353, 1.093), (0.1124, 0.725, 1.028), (0.1113, 0.7116, 0.8929), (0.1093, 0.6865, 0.7845), (0.08138, 0.5347, -0.9759), (0.0791, 0.9788, 2.413), (0.0791, 0.9788, 1.999), (0.0791, 0.9788, 2.206), (0.5276, 0.3609, -0.5314), (0.11, 0.5756, -0.5314), (0.556, 0.4315, 0.5816), (0.1122, 0.6598, 0.5816), (0.4617, 0.3391, -1.071), (0.08138, 0.5347, -1.071), (0.464, 0.3423, -3.148), (0.08055, 0.5395, -3.148), (0.1371, 0.5548, 3.676), (0.5193, 0.3582, 3.676), (-0.02804, 1.15, 3.804), (0.7968, 0.7787, 3.804), (-0.02804, 1.15, 3.901), (0.7968, 0.7787, 3.901), (-0.005666, 0.5365, 3.961), (0.3207, 0.3686, 3.961), (-0.005666, 0.5365, 4.144), (0.3207, 0.3686, 4.144), (0.007629, 0.4393, 4.376), (0.2762, 0.3011, 4.376), (0.02125, 0.3397, 4.638), (0.2306, 0.232, 4.638), (0.03778, 0.2188, 5.05), (0.1753, 0.1481, 5.05), (-0.007075, 0.08629, 5.116), (0.03501, 0.06464, 5.116), (-0.007075, 0.08629, 5.366), (0.03501, 0.06464, 5.366), (0.003368, 0.4516, 5.017), (0.2787, 0.31, 5.017), (-0.007075, 0.08629, 5.116), (0.03501, 0.06464, 5.116), (0.006063, 0.4391, 5.064), (0.2742, 0.3012, 5.064), (-0.01795, 0.1542, 5.063), (0.06412, 0.112, 5.063), (0.124, 1.182, 4.731), (0.06744, 1.172, 4.744), (0.1023, 1.663, 4.754), (0.03735, 1.656, 4.745), (-0.07437, 1.515, 3.804), (-0.07437, 1.515, 3.901), (0.009819, 1.674, 3.817), (0.006199, 1.676, 3.885), (0.03963, 1.745, 3.846), (0.03963, 1.745, 3.859), (-0.005412, 0.03333, 5.366), (-0.05224, 1.341, 3.804), (-0.05224, 1.341, 3.901), (-0.1081, 1.634, 3.885), (0.1913, 1.627, 3.885), (0.1913, 1.627, 3.821), (-0.1081, 1.634, 3.821), (0.0717, 1.65, 3.896), (0.06455, 1.651, 3.81), (0.01208, 1.648, 3.796), (0.00518, 1.647, 3.893), (0.6068, 0.7593, 3.587), (0.4895, 0.5305, 0.1643), (0.425, 0.3317, -0.1481), (0.425, 0.3317, -0.3752), (0.4895, 0.5305, -0.6876), (0.4573, 0.4311, -0.5314), (0.4813, 0.5062, 0.5816), (0.455, 0.4225, 3.676), (0.6718, 0.9036, 3.804), (0.6718, 0.9036, 3.901), (0.2658, 0.4235, 3.961), (0.2658, 0.4235, 4.144), (0.231, 0.3463, 4.376), (0.1954, 0.2673, 4.638), (0.1521, 0.1713, 5.05), (0.02793, 0.07172, 5.116), (0.02793, 0.07172, 5.366), (0.2324, 0.3564, 5.017), (0.02793, 0.07172, 5.116), (0.229, 0.3463, 5.064), (0.05031, 0.1258, 5.063), (0.01374, 1.336, 3.804), (0.1345, 0.964, 3.587), (0.6068, 0.7593, 1.587), (0.5226, 0.5683, 1.397), (0.5133, 0.5567, 1.361), (0.5225, 0.5682, 1.328), (0.5125, 0.5557, 1.302), (0.5267, 0.5734, 1.259), (0.5082, 0.5503, 1.218), (0.5237, 0.5697, 1.179), (0.5058, 0.5473, 1.122), (0.5206, 0.5658, 1.093), (0.5142, 0.5578, 1.028), (0.5059, 0.5474, 0.8929), (0.4904, 0.528, 0.7845), (0.3977, 0.4031, -0.9759), (0.6068, 0.7593, 2.413), (0.6068, 0.7593, 1.999), (0.6068, 0.7593, 2.206), (0.1441, 0.6803, 0.1643), (0.1488, 0.4515, -0.1481), (0.1488, 0.4515, -0.3752), (0.1441, 0.6803, -0.6876), (0.1345, 0.964, 1.587), (0.1564, 0.727, 1.397), (0.1544, 0.7123, 1.361), (0.1564, 0.7269, 1.328), (0.1542, 0.711, 1.302), (0.1573, 0.7335, 1.259), (0.1532, 0.7042, 1.218), (0.1567, 0.7287, 1.179), (0.1527, 0.7003, 1.122), (0.156, 0.7238, 1.093), (0.1546, 0.7137, 1.028), (0.1527, 0.7005, 0.8929), (0.1493, 0.6758, 0.7845), (0.1146, 0.5258, -0.9759), (0.1345, 0.964, 2.413), (0.1345, 0.964, 1.999), (0.1345, 0.964, 2.206), (0.1464, 0.5659, -0.5314), (0.1509, 0.6494, 0.5816), (0.3977, 0.4031, -1.071), (0.1146, 0.5258, -1.071), (0.3995, 0.4068, -3.148), (0.114, 0.5305, -3.148), (0.1705, 0.5458, 3.676), (0.03844, 1.141, 3.804), (0.03844, 1.141, 3.901), (0.02282, 0.5288, 3.961), (0.02282, 0.5288, 4.144), (0.03107, 0.433, 4.376), (0.03952, 0.3348, 4.638), (0.04978, 0.2156, 5.05), (-0.003402, 0.0853, 5.116), (-0.003402, 0.0853, 5.366), (0.0274, 0.4452, 5.017), (-0.003402, 0.0853, 5.116), (0.02946, 0.4328, 5.064), (-0.01079, 0.1522, 5.063), (0.1267, 1.17, 4.811), (0.07144, 1.162, 4.828), (0.1056, 1.655, 4.839), (0.04071, 1.65, 4.833), (-0.008839, 1.513, 3.804), (-0.008839, 1.513, 3.901), (-0.4787, 0.2447, -1.372), (0.04849, 1.744, 3.846), (0.04849, 1.744, 3.859), (-0.000575, 0.0417, 5.366), (0.01374, 1.336, 3.901), (0.0329, 1.632, 3.896), (0.03329, 1.636, 3.806), (0.225, -1.626, 3.881), (-0.1144, -1.661, 3.881), (-0.1144, -1.661, 3.825), (0.225, -1.626, 3.825), (0.08396, -1.631, 3.866), (0.08557, -1.633, 3.826), (0.02146, -1.636, 3.874), (0.02835, -1.64, 3.811), (0.1672, -0.9552, 1.587), (0.1818, -0.761, 1.397), (0.1792, -0.7464, 1.361), (0.1818, -0.7609, 1.328), (0.179, -0.7452, 1.302), (0.1829, -0.7675, 1.259), (0.1778, -0.7384, 1.218), (0.1821, -0.7627, 1.179), (0.1772, -0.7346, 1.122), (0.1812, -0.7579, 1.093), (0.1795, -0.7478, 1.028), (0.1772, -0.7347, 0.8929), (0.1729, -0.7102, 0.7845), (0.1342, -0.6248, -0.9759), (0.1672, -0.9552, 2.413), (0.1672, -0.9552, 1.999), (0.1672, -0.9552, 2.206), (0.1342, -0.6248, -1.071), (0.1338, -0.6294, -3.148), (0.009859, -0.01706, 5.366), (-0.04162, -1.304, 3.804), (0.1672, -0.9552, 3.587), (0.168, -0.7236, 0.1643), (0.168, -0.7236, -0.1197), (0.168, -0.7236, -0.4037), (0.168, -0.7236, -0.6876), (0.168, -0.7236, -0.5456), (0.1738, -0.6932, 0.5816), (0.1902, -0.6103, 3.676), (-0.04162, -1.103, 3.804), (-0.04162, -1.103, 3.901), (0.03966, -0.4586, 3.961), (0.03966, -0.4586, 4.144), (0.04492, -0.3795, 4.376), (0.05032, -0.2986, 4.638), (0.05687, -0.2002, 5.05), (-0.001232, -0.04201, 5.116), (-0.001231, -0.04201, 5.366), (0.0416, -0.3877, 5.017), (-0.001232, -0.04201, 5.116), (0.04329, -0.3782, 5.064), (-0.006556, -0.09603, 5.063), (-0.04162, -1.443, 3.804), (-0.04162, -1.443, 3.901), (0.04122, -1.791, 3.846), (0.04122, -1.791, 3.86), (-0.04162, -1.304, 3.901), (0.05049, -1.63, 3.825), (0.04746, -1.624, 3.881), (0.1486, -1.733, 3.868), (-0.03794, -1.753, 3.868), (-0.03794, -1.753, 3.837), (0.1486, -1.733, 3.837), (0.09802, -1.693, 3.868), (0.09774, -1.693, 3.845), (0.03561, -1.7, 3.868), (0.03852, -1.702, 3.841), (0.07845, -1.708, 3.838), (0.0768, -1.708, 3.864), (-0.03641, 1.719, 3.868), (0.1055, 1.716, 3.868), (0.1055, 1.716, 3.838), (-0.03641, 1.719, 3.838), (0.07554, 1.695, 3.879), (0.06971, 1.691, 3.819), (0.02065, 1.693, 3.827), (0.0197, 1.699, 3.881), (0.04824, 1.709, 3.88), (0.04703, 1.704, 3.824), (-0.2614, 0.462, -1.372), (-0.4787, -0.349, -1.372), (-0.5583, -0.05219, -1.372), (0.6029, -0.15, -1.372), (0.5767, -0.2479, -1.372), (0.03542, -0.6459, -1.372), (-0.2614, -0.5663, -1.372), (0.3845, -0.5141, -1.372), (0.3323, -0.5663, -1.372), (0.6291, -0.05219, -1.372), (0.2608, 0.4811, -1.372), (0.3323, 0.462, -1.372), (0.5496, 0.2447, -1.372), (0.4887, -0.4099, -1.372), (0.4368, -0.4618, -1.372), (0.03542, 0.5415, -1.372), (0.5496, -0.349, -1.372), (0.1838, -0.6061, -1.372), (0.08552, -0.6325, -1.372), (0.1481, 0.5113, -1.372), (0.459, 0.3352, -1.372), (0.08238, 0.5289, -1.372), (0.1153, 0.5201, -1.372), (0.3957, 0.3986, -1.372), (0.1347, -0.6193, -1.372), (0.03637, 0.5377, -0.842), (0.4352, -0.4592, -0.842), (0.4868, -0.4077, -0.842), (-0.2586, 0.4587, -0.842), (-0.4745, 0.2427, -0.842), (-0.5536, -0.05223, -0.842), (-0.4745, -0.3472, -0.842), (-0.2586, -0.5631, -0.842), (0.03637, -0.6421, -0.842), (0.3313, -0.5631, -0.842), (0.5473, -0.3472, -0.842), (0.6263, -0.05223, -0.842), (0.5473, 0.2427, -0.842), (0.3313, 0.4587, -0.842), (0.2603, 0.4777, -0.842), (0.5742, -0.2467, -0.842), (0.3833, -0.5112, -0.842), (0.6002, -0.1495, -0.842), (0.1838, -0.6026, -0.842), (0.08614, -0.6288, -0.842), (0.1484, 0.5077, -0.842), (0.4573, 0.3327, -0.842), (0.08303, 0.5252, -0.842), (0.1157, 0.5164, -0.842), (0.3943, 0.3957, -0.842), (0.135, -0.6157, -0.842)], [(0, 10)], [(317, 3, 26, 319), (222, 10, 481, 490), (332, 318, 4, 197), (948, 5, 27, 950), (182, 222, 490, 489), (963, 949, 6, 198), (5, 7, 28, 27), (18, 16, 484, 485), (198, 6, 8, 199), (339, 9, 29, 341), (354, 340, 10, 200), (362, 11, 30, 363), (377, 376, 12, 201), (841, 13, 31, 842), (4, 318, 491, 478), (855, 862, 14, 202), (13, 15, 32, 31), (24, 22, 487, 488), (202, 14, 16, 203), (15, 17, 33, 32), (16, 14, 483, 484), (203, 16, 18, 204), (17, 19, 34, 33), (376, 182, 489, 494), (204, 18, 20, 205), (19, 21, 35, 34), (22, 20, 486, 487), (205, 20, 22, 206), (21, 23, 36, 35), (8, 6, 479, 480), (206, 22, 24, 207), (23, 1, 25, 36), (947, 2, 477, 999), (207, 24, 2, 196), (319, 26, 38, 320), (950, 27, 39, 951), (27, 28, 40, 39), (341, 29, 41, 342), (363, 30, 42, 364), (842, 31, 43, 843), (31, 32, 44, 43), (32, 33, 45, 44), (33, 34, 46, 45), (34, 35, 47, 46), (35, 36, 48, 47), (36, 25, 37, 48), (320, 38, 50, 321), (951, 39, 51, 952), (39, 40, 52, 51), (342, 41, 53, 343), (364, 42, 54, 365), (843, 43, 55, 844), (43, 44, 56, 55), (44, 45, 57, 56), (45, 46, 58, 57), (46, 47, 59, 58), (47, 48, 60, 59), (48, 37, 49, 60), (322, 62, 74, 323), (953, 63, 75, 954), (63, 64, 76, 75), (344, 65, 77, 345), (366, 66, 78, 367), (845, 67, 79, 846), (67, 68, 80, 79), (68, 69, 81, 80), (69, 70, 82, 81), (70, 71, 83, 82), (71, 72, 84, 83), (72, 61, 73, 84), (323, 74, 86, 324), (954, 75, 87, 955), (75, 76, 88, 87), (345, 77, 89, 346), (367, 78, 90, 368), (846, 79, 91, 847), (79, 80, 92, 91), (80, 81, 93, 92), (81, 82, 94, 93), (82, 83, 95, 94), (83, 84, 96, 95), (84, 73, 85, 96), (324, 86, 98, 325), (955, 87, 99, 956), (87, 88, 100, 99), (346, 89, 101, 347), (368, 90, 102, 369), (847, 91, 103, 848), (91, 92, 104, 103), (92, 93, 105, 104), (93, 94, 106, 105), (94, 95, 107, 106), (95, 96, 108, 107), (96, 85, 97, 108), (325, 98, 110, 326), (956, 99, 111, 957), (99, 100, 112, 111), (347, 101, 113, 348), (369, 102, 114, 370), (848, 103, 115, 849), (103, 104, 116, 115), (104, 105, 117, 116), (105, 106, 118, 117), (106, 107, 119, 118), (107, 108, 120, 119), (108, 97, 109, 120), (326, 110, 122, 327), (957, 111, 123, 958), (111, 112, 124, 123), (348, 113, 125, 349), (370, 114, 126, 371), (849, 115, 127, 850), (115, 116, 128, 127), (116, 117, 129, 128), (117, 118, 130, 129), (118, 119, 131, 130), (119, 120, 132, 131), (120, 109, 121, 132), (327, 122, 134, 328), (958, 123, 135, 959), (123, 124, 136, 135), (349, 125, 137, 350), (371, 126, 138, 372), (850, 127, 139, 851), (127, 128, 140, 139), (128, 129, 141, 140), (129, 130, 142, 141), (130, 131, 143, 142), (131, 132, 144, 143), (132, 121, 133, 144), (144, 133, 145, 156), (156, 145, 157, 168), (143, 144, 156, 155), (142, 143, 155, 154), (141, 142, 154, 153), (140, 141, 153, 152), (139, 140, 152, 151), (851, 139, 151, 852), (372, 138, 150, 373), (350, 137, 149, 351), (135, 136, 148, 147), (959, 135, 147, 960), (328, 134, 146, 329), (1247, 1244, 169, 180), (155, 156, 168, 167), (154, 155, 167, 166), (153, 154, 166, 165), (152, 153, 165, 164), (151, 152, 164, 163), (852, 151, 163, 853), (373, 150, 162, 374), (351, 149, 161, 352), (147, 148, 160, 159), (960, 147, 159, 961), (329, 146, 158, 330), (177, 178, 449, 448), (1248, 1247, 180, 179), (1249, 1248, 179, 178), (1250, 1249, 178, 177), (1251, 1250, 177, 176), (1252, 1251, 176, 175), (1263, 1252, 175, 854), (1260, 1253, 174, 375), (1259, 1254, 173, 353), (1256, 1255, 172, 171), (1265, 1256, 171, 962), (1258, 1257, 170, 331), (223, 181, 183, 224), (237, 222, 182, 208), (224, 183, 184, 225), (225, 184, 185, 226), (227, 186, 187, 228), (228, 187, 188, 229), (229, 188, 189, 230), (230, 189, 190, 231), (231, 190, 191, 232), (232, 191, 192, 233), (233, 192, 193, 234), (234, 193, 194, 235), (1246, 1245, 195, 236), (334, 332, 197, 239), (965, 963, 198, 240), (240, 198, 199, 241), (356, 354, 200, 242), (379, 377, 201, 243), (857, 855, 202, 244), (244, 202, 203, 245), (245, 203, 204, 246), (246, 204, 205, 247), (247, 205, 206, 248), (248, 206, 207, 249), (249, 207, 196, 251), (200, 237, 256, 252), (317, 333, 209, 3), (948, 964, 210, 5), (5, 210, 211, 7), (339, 355, 212, 9), (362, 378, 213, 11), (841, 856, 214, 13), (13, 214, 215, 15), (15, 215, 216, 17), (17, 216, 217, 19), (19, 217, 218, 21), (21, 218, 219, 23), (23, 219, 221, 1), (223, 238, 220, 181), (9, 223, 224, 29), (200, 10, 222, 237), (29, 224, 225, 41), (41, 225, 226, 53), (65, 227, 228, 77), (77, 228, 229, 89), (89, 229, 230, 101), (101, 230, 231, 113), (113, 231, 232, 125), (125, 232, 233, 137), (137, 233, 234, 149), (149, 234, 235, 161), (1254, 1246, 236, 173), (238, 212, 254, 257), (9, 212, 238, 223), (333, 334, 239, 209), (964, 965, 240, 210), (210, 240, 241, 211), (355, 356, 242, 212), (378, 379, 243, 213), (856, 857, 244, 214), (214, 244, 245, 215), (215, 245, 246, 216), (216, 246, 247, 217), (217, 247, 248, 218), (218, 248, 249, 219), (219, 249, 251, 221), (212, 242, 258, 254), (250, 220, 255, 259), (260, 256, 253, 259), (258, 252, 256, 260), (257, 260, 259, 255), (254, 258, 260, 257), (220, 238, 257, 255), (208, 250, 259, 253), (242, 200, 252, 258), (237, 208, 253, 256), (422, 433, 265, 264), (264, 265, 266, 263), (263, 266, 267, 262), (404, 405, 268, 261), (423, 422, 264, 272), (272, 264, 263, 271), (271, 263, 262, 270), (406, 404, 261, 269), (424, 423, 272, 276), (276, 272, 271, 275), (275, 271, 270, 274), (407, 406, 269, 273), (425, 424, 276, 280), (280, 276, 275, 279), (279, 275, 274, 278), (408, 407, 273, 277), (426, 425, 280, 284), (284, 280, 279, 283), (283, 279, 278, 282), (409, 408, 277, 281), (427, 426, 284, 288), (288, 284, 283, 287), (287, 283, 282, 286), (410, 409, 281, 285), (868, 427, 288, 863), (863, 288, 287, 864), (864, 287, 286, 865), (867, 410, 285, 866), (438, 428, 292, 380), (380, 292, 291, 381), (381, 291, 290, 382), (420, 411, 289, 383), (437, 429, 296, 357), (357, 296, 295, 358), (358, 295, 294, 359), (419, 412, 293, 360), (431, 430, 300, 304), (304, 300, 299, 303), (303, 299, 298, 302), (414, 413, 297, 301), (993, 431, 304, 966), (966, 304, 303, 967), (967, 303, 302, 968), (991, 414, 301, 969), (436, 432, 308, 335), (335, 308, 307, 336), (418, 415, 305, 338), (435, 434, 309, 313), (313, 309, 310, 314), (314, 310, 311, 315), (417, 416, 312, 316), (429, 435, 313, 296), (296, 313, 314, 295), (295, 314, 315, 294), (412, 417, 316, 293), (895, 317, 319, 896), (909, 890, 318, 332), (896, 319, 320, 897), (897, 320, 321, 898), (899, 322, 323, 900), (900, 323, 324, 901), (901, 324, 325, 902), (902, 325, 326, 903), (903, 326, 327, 904), (904, 327, 328, 905), (905, 328, 329, 906), (906, 329, 330, 907), (1264, 1258, 331, 908), (911, 909, 332, 334), (895, 910, 333, 317), (910, 911, 334, 333), (913, 436, 335, 891), (891, 335, 336, 892), (892, 336, 337, 893), (912, 418, 338, 894), (387, 339, 341, 388), (401, 361, 340, 354), (388, 341, 342, 389), (389, 342, 343, 390), (391, 344, 345, 392), (392, 345, 346, 393), (393, 346, 347, 394), (394, 347, 348, 395), (395, 348, 349, 396), (396, 349, 350, 397), (397, 350, 351, 398), (398, 351, 352, 399), (1261, 1259, 353, 400), (403, 401, 354, 356), (387, 402, 355, 339), (402, 403, 356, 355), (439, 437, 357, 384), (384, 357, 358, 385), (421, 419, 360, 386), (794, 12, 482, 819), (181, 362, 363, 183), (208, 182, 376, 377), (183, 363, 364, 184), (184, 364, 365, 185), (186, 366, 367, 187), (187, 367, 368, 188), (188, 368, 369, 189), (189, 369, 370, 190), (190, 370, 371, 191), (191, 371, 372, 192), (192, 372, 373, 193), (193, 373, 374, 194), (1135, 1219, 469, 468), (1245, 1260, 375, 195), (250, 208, 377, 379), (181, 220, 378, 362), (220, 250, 379, 378), (434, 438, 380, 309), (309, 380, 381, 310), (310, 381, 382, 311), (416, 420, 383, 312), (7, 387, 388, 28), (199, 8, 361, 401), (28, 388, 389, 40), (40, 389, 390, 52), (64, 391, 392, 76), (76, 392, 393, 88), (88, 393, 394, 100), (100, 394, 395, 112), (112, 395, 396, 124), (124, 396, 397, 136), (136, 397, 398, 148), (148, 398, 399, 160), (1255, 1261, 400, 172), (241, 199, 401, 403), (7, 211, 402, 387), (211, 241, 403, 402), (430, 439, 384, 300), (300, 384, 385, 299), (413, 421, 386, 297), (262, 267, 405, 404), (270, 262, 404, 406), (274, 270, 406, 407), (278, 274, 407, 408), (282, 278, 408, 409), (286, 282, 409, 410), (865, 286, 410, 867), (382, 290, 411, 420), (359, 294, 412, 419), (302, 298, 413, 414), (968, 302, 414, 991), (337, 306, 415, 418), (315, 311, 416, 417), (294, 315, 417, 412), (893, 337, 418, 912), (311, 382, 420, 416), (168, 157, 433, 422), (167, 168, 422, 423), (166, 167, 423, 424), (165, 166, 424, 425), (164, 165, 425, 426), (163, 164, 426, 427), (853, 163, 427, 868), (374, 162, 428, 438), (352, 161, 429, 437), (159, 160, 430, 431), (961, 159, 431, 993), (330, 158, 432, 436), (235, 194, 434, 435), (161, 235, 435, 429), (907, 330, 436, 913), (399, 352, 437, 439), (194, 374, 438, 434), (160, 399, 439, 430), (175, 176, 447, 446), (173, 236, 453, 444), (375, 174, 445, 456), (400, 353, 455, 457), (171, 172, 443, 442), (236, 195, 452, 453), (331, 170, 441, 454), (180, 169, 440, 451), (178, 179, 450, 449), (195, 375, 456, 452), (176, 177, 448, 447), (908, 331, 454, 914), (854, 175, 446, 858), (172, 400, 457, 443), (353, 173, 444, 455), (962, 171, 442, 995), (179, 180, 451, 450), (459, 1113, 997, 460, 461, 475, 473, 462, 471, 470, 474, 463, 818, 1168, 859, 464, 465, 466, 467, 468, 469, 458, 998, 1114, 915, 472), (1220, 1221, 467, 466), (1222, 1223, 473, 475), (1224, 1225, 465, 464), (1226, 1227, 463, 474), (1228, 1222, 475, 461), (1229, 1230, 459, 472), (1231, 1228, 461, 460), (1232, 1233, 470, 471), (1219, 1234, 458, 469), (1221, 1135, 468, 467), (1225, 1220, 466, 465), (1233, 1226, 474, 470), (1237, 1224, 464, 859), (1223, 1235, 462, 473), (1238, 1229, 472, 915), (1239, 1231, 460, 997), (1235, 1232, 471, 462), (487, 486, 505, 506), (493, 480, 499, 512), (488, 487, 506, 507), (482, 494, 513, 501), (489, 490, 509, 508), (999, 477, 496, 1001), (481, 492, 511, 500), (1055, 478, 497, 1056), (480, 479, 498, 499), (494, 489, 508, 513), (490, 481, 500, 509), (2, 24, 488, 477), (1048, 4, 478, 1055), (20, 18, 485, 486), (340, 361, 493, 492), (361, 8, 480, 493), (12, 376, 494, 482), (10, 340, 492, 481), (1056, 497, 515, 1057), (499, 498, 516, 517), (513, 508, 526, 531), (509, 500, 518, 527), (496, 507, 525, 514), (889, 790, 744, 884), (503, 502, 520, 521), (497, 510, 528, 515), (504, 503, 521, 522), (505, 504, 522, 523), (511, 512, 530, 529), (492, 493, 512, 511), (486, 485, 504, 505), (485, 484, 503, 504), (478, 491, 510, 497), (484, 483, 502, 503), (819, 482, 501, 820), (477, 488, 507, 496), (521, 520, 538, 539), (515, 528, 546, 533), (522, 521, 539, 540), (523, 522, 540, 541), (529, 530, 548, 547), (524, 523, 541, 542), (530, 517, 535, 548), (525, 524, 542, 543), (519, 531, 549, 537), (526, 527, 545, 544), (1003, 514, 532, 1005), (500, 511, 529, 518), (945, 942, 760, 936), (508, 509, 527, 526), (501, 513, 531, 519), (507, 506, 524, 525), (512, 499, 517, 530), (506, 505, 523, 524), (543, 542, 560, 561), (537, 549, 567, 555), (544, 545, 563, 562), (1005, 532, 550, 1007), (536, 547, 565, 554), (1058, 533, 551, 1059), (535, 534, 552, 553), (549, 544, 562, 567), (545, 536, 554, 563), (532, 543, 561, 550), (822, 537, 555, 823), (821, 519, 537, 822), (514, 525, 543, 532), (527, 518, 536, 545), (531, 526, 544, 549), (517, 516, 534, 535), (1057, 515, 533, 1058), (518, 529, 547, 536), (567, 562, 580, 585), (563, 554, 572, 581), (550, 561, 579, 568), (823, 555, 573, 824), (557, 556, 574, 575), (551, 564, 582, 569), (558, 557, 575, 576), (559, 558, 576, 577), (565, 566, 584, 583), (560, 559, 577, 578), (566, 553, 571, 584), (548, 535, 553, 566), (542, 541, 559, 560), (547, 548, 566, 565), (541, 540, 558, 559), (540, 539, 557, 558), (533, 546, 564, 551), (539, 538, 556, 557), (576, 575, 593, 594), (577, 576, 594, 595), (583, 584, 602, 601), (578, 577, 595, 596), (584, 571, 589, 602), (579, 578, 596, 597), (573, 585, 603, 591), (580, 581, 599, 598), (1009, 568, 586, 1011), (572, 583, 601, 590), (1060, 569, 587, 1061), (553, 552, 570, 571), (1059, 551, 569, 1060), (554, 565, 583, 572), (1007, 550, 568, 1009), (562, 563, 581, 580), (555, 567, 585, 573), (561, 560, 578, 579), (591, 603, 621, 609), (598, 599, 617, 616), (1011, 586, 604, 1013), (590, 601, 619, 608), (1061, 587, 605, 1062), (589, 588, 606, 607), (603, 598, 616, 621), (599, 590, 608, 617), (586, 597, 615, 604), (825, 591, 609, 826), (593, 592, 610, 611), (569, 582, 600, 587), (575, 574, 592, 593), (824, 573, 591, 825), (568, 579, 597, 586), (581, 572, 590, 599), (585, 580, 598, 603), (571, 570, 588, 589), (626, 635, 688, 679), (615, 614, 667, 668), (631, 632, 685, 684), (634, 639, 692, 687), (1016, 624, 677, 1022), (607, 606, 659, 660), (633, 622, 675, 686), (613, 612, 665, 666), (629, 630, 683, 682), (635, 634, 687, 688), (625, 638, 691, 678), (597, 596, 614, 615), (602, 589, 607, 620), (596, 595, 613, 614), (601, 602, 620, 619), (595, 594, 612, 613), (594, 593, 611, 612), (587, 600, 618, 605), (637, 638, 656, 655), (632, 631, 649, 650), (638, 625, 643, 656), (633, 632, 650, 651), (627, 639, 657, 645), (634, 635, 653, 652), (1015, 622, 640, 1017), (626, 637, 655, 644), (1063, 623, 641, 1064), (625, 624, 642, 643), (639, 634, 652, 657), (608, 619, 672, 661), (1013, 604, 476, 1019), (611, 610, 663, 664), (877, 628, 681, 880), (638, 637, 690, 691), (632, 633, 686, 685), (609, 621, 674, 662), (925, 641, 654, 926), (1138, 1064, 641, 925), (495, 643, 642), (1169, 1187, 828, 645), (495, 647, 646), (495, 648, 647), (495, 649, 648), (495, 650, 649), (495, 651, 650), (495, 640, 651), (657, 652, 653, 644, 655, 656, 643, 495, 860, 1169, 645), (631, 630, 648, 649), (630, 629, 647, 648), (623, 636, 654, 641), (629, 628, 646, 647), (827, 627, 645, 828), (622, 633, 651, 640), (635, 626, 644, 653), (476, 668, 704, 693), (1065, 658, 694, 1067), (677, 678, 714, 713), (665, 664, 700, 701), (673, 660, 696, 709), (692, 680, 716, 728), (669, 670, 706, 705), (880, 681, 717, 882), (690, 679, 715, 726), (672, 673, 709, 708), (829, 662, 698, 831), (668, 667, 703, 704), (683, 684, 720, 719), (1022, 677, 713, 1026), (686, 675, 711, 722), (660, 659, 695, 696), (679, 688, 724, 715), (666, 665, 701, 702), (636, 623, 676, 689), (826, 609, 662, 829), (619, 620, 673, 672), (616, 617, 670, 669), (639, 627, 680, 692), (620, 607, 660, 673), (628, 629, 682, 681), (612, 611, 664, 665), (1062, 605, 658, 1065), (604, 615, 668, 476), (924, 636, 689, 928), (621, 616, 669, 674), (637, 626, 679, 690), (630, 631, 684, 683), (614, 613, 666, 667), (617, 608, 661, 670), (605, 618, 671, 658), (624, 625, 678, 677), (706, 697, 715, 724), (693, 704, 722, 711), (831, 698, 716, 832), (700, 699, 717, 718), (694, 707, 725, 712), (701, 700, 718, 719), (702, 701, 719, 720), (708, 709, 727, 726), (703, 702, 720, 721), (709, 696, 714, 727), (704, 703, 721, 722), (710, 705, 723, 728), (696, 695, 713, 714), (1067, 694, 712, 1068), (697, 708, 726, 715), (1023, 693, 711, 1025), (705, 706, 724, 723), (698, 710, 728, 716), (684, 685, 721, 720), (691, 690, 726, 727), (674, 669, 705, 710), (681, 682, 718, 717), (667, 666, 702, 703), (670, 661, 697, 706), (694, 658, 746, 749), (688, 687, 723, 724), (678, 691, 727, 714), (685, 686, 722, 721), (662, 674, 710, 698), (687, 692, 728, 723), (700, 664, 730, 732), (928, 689, 725, 930), (476, 693, 748, 745), (682, 683, 719, 718), (661, 672, 708, 697), (689, 676, 712, 725), (732, 730, 734, 736), (699, 700, 732, 731), (664, 663, 729, 730), (663, 699, 731, 729), (734, 733, 735, 736), (731, 732, 736, 735), (730, 729, 733, 734), (769, 770, 737, 739), (737, 738, 740, 739), (771, 772, 740, 738), (772, 769, 739, 740), (770, 771, 738, 737), (1148, 1143, 784, 886), (840, 792, 741, 833), (790, 791, 742, 744), (792, 789, 743, 741), (749, 746, 752, 755), (765, 766, 764, 762), (707, 694, 749, 750), (929, 707, 750, 932), (658, 671, 747, 746), (1019, 476, 745, 1027), (752, 753, 756, 755), (1029, 751, 754, 1030), (750, 749, 755, 756), (932, 750, 756, 934), (746, 747, 753, 752), (1027, 745, 751, 1029), (1044, 1041, 776, 938), (942, 943, 758, 760), (1038, 944, 757, 1031), (944, 941, 759, 757), (761, 762, 764, 763), (766, 767, 763, 764), (767, 768, 761, 763), (768, 765, 762, 761), (58, 70, 69, 57), (59, 71, 70, 58), (60, 72, 71, 59), (49, 61, 72, 60), (898, 321, 322, 899), (50, 62, 322, 321), (1074, 1075, 62, 50), (52, 64, 63, 51), (52, 390, 391, 64), (343, 344, 391, 390), (53, 65, 344, 343), (53, 226, 227, 65), (185, 186, 227, 226), (185, 365, 366, 186), (54, 66, 366, 365), (797, 798, 66, 54), (56, 68, 67, 55), (748, 754, 766, 765), (754, 751, 767, 766), (751, 745, 768, 767), (745, 748, 765, 768), (733, 729, 770, 769), (731, 735, 772, 771), (735, 733, 769, 772), (729, 731, 771, 770), (1213, 1210, 780, 940), (1041, 1042, 774, 776), (1046, 1043, 773, 1033), (1043, 1040, 775, 773), (1035, 777, 779, 1036), (1210, 1211, 778, 780), (1215, 1212, 777, 1035), (1212, 1209, 779, 777), (1205, 1200, 788, 888), (1147, 1145, 781, 835), (1143, 1144, 782, 784), (1145, 1142, 783, 781), (837, 785, 787, 838), (1204, 1202, 785, 837), (1200, 1201, 786, 788), (1202, 1199, 787, 785), (871, 520, 790, 889), (820, 501, 792, 840), (520, 502, 791, 790), (501, 519, 789, 792), (11, 793, 795, 30), (201, 12, 794, 808), (30, 795, 796, 42), (42, 796, 797, 54), (66, 798, 799, 78), (78, 799, 800, 90), (90, 800, 801, 102), (102, 801, 802, 114), (114, 802, 803, 126), (126, 803, 804, 138), (138, 804, 805, 150), (150, 805, 806, 162), (1253, 1262, 807, 174), (243, 201, 808, 810), (11, 213, 809, 793), (213, 243, 810, 809), (428, 816, 811, 292), (292, 811, 812, 291), (291, 812, 813, 290), (411, 815, 814, 289), (1171, 794, 819, 1178), (290, 813, 815, 411), (162, 806, 816, 428), (174, 807, 817, 445), (1227, 1236, 818, 463), (789, 839, 834, 743), (1178, 819, 820, 1179), (1181, 822, 823, 1182), (1180, 821, 822, 1181), (1182, 823, 824, 1183), (1184, 825, 826, 1185), (1183, 824, 825, 1184), (627, 827, 830, 680), (1186, 827, 828, 1187), (680, 830, 832, 716), (1188, 829, 831, 1190), (1185, 826, 829, 1188), (1190, 831, 832, 1191), (1142, 1146, 836, 783), (1170, 840, 833, 1192), (1153, 1154, 798, 797), (1199, 1203, 838, 787), (1194, 837, 838, 1195), (1207, 1204, 837, 1194), (519, 821, 839, 789), (1179, 820, 840, 1170), (1150, 841, 842, 1151), (1164, 1171, 862, 855), (1151, 842, 843, 1152), (1152, 843, 844, 1153), (1154, 845, 846, 1155), (1155, 846, 847, 1156), (1156, 847, 848, 1157), (1157, 848, 849, 1158), (1158, 849, 850, 1159), (1159, 850, 851, 1160), (1160, 851, 852, 1161), (1161, 852, 853, 1162), (1269, 1263, 854, 1163), (1166, 1164, 855, 857), (1150, 1165, 856, 841), (1165, 1166, 857, 856), (1177, 868, 863, 1172), (1172, 863, 864, 1173), (1173, 864, 865, 1174), (1176, 867, 866, 1175), (1174, 865, 867, 1176), (1162, 853, 868, 1177), (1163, 854, 858, 1167), (1243, 1237, 859, 1168), (1196, 889, 884, 1193), (1186, 877, 880, 1189), (495, 646, 878, 860), (1189, 880, 882, 1191), (1208, 1205, 888, 1195), (1180, 871, 889, 1196), (14, 862, 869, 483), (483, 869, 870, 502), (538, 872, 873, 556), (520, 871, 872, 538), (556, 873, 874, 574), (592, 875, 876, 610), (574, 874, 875, 592), (628, 877, 878, 646), (663, 879, 881, 699), (610, 876, 879, 663), (699, 881, 882, 717), (791, 861, 883, 742), (55, 67, 845, 844), (1144, 1149, 885, 782), (786, 887, 888, 788), (1201, 1206, 887, 786), (502, 870, 861, 791), (318, 890, 916, 491), (1092, 895, 896, 1093), (1106, 1070, 890, 909), (1093, 896, 897, 1094), (1094, 897, 898, 1095), (1096, 899, 900, 1097), (1097, 900, 901, 1098), (1098, 901, 902, 1099), (1099, 902, 903, 1100), (1100, 903, 904, 1101), (1101, 904, 905, 1102), (1102, 905, 906, 1103), (1103, 906, 907, 1104), (1267, 1264, 908, 1105), (1108, 1106, 909, 911), (1092, 1107, 910, 895), (1107, 1108, 911, 910), (1110, 913, 891, 1088), (1088, 891, 892, 1089), (1089, 892, 893, 1090), (1109, 912, 894, 1091), (1090, 893, 912, 1109), (1104, 907, 913, 1110), (1105, 908, 914, 1112), (1241, 1238, 915, 1114), (491, 916, 917, 510), (528, 918, 919, 546), (1139, 945, 936, 1134), (546, 919, 920, 564), (582, 921, 922, 600), (564, 920, 921, 582), (600, 922, 923, 618), (636, 924, 926, 654), (618, 923, 927, 671), (1138, 925, 926, 1124), (1123, 924, 928, 1126), (707, 929, 930, 725), (1126, 928, 930, 1128), (1127, 929, 932, 1130), (671, 927, 931, 747), (753, 933, 934, 756), (1130, 932, 934, 1132), (747, 931, 933, 753), (943, 946, 935, 758), (1095, 898, 899, 1096), (1217, 1213, 940, 1137), (1042, 1045, 937, 774), (778, 939, 940, 780), (1211, 1214, 939, 778), (918, 528, 942, 945), (528, 510, 943, 942), (1001, 496, 944, 1038), (496, 514, 941, 944), (1117, 918, 945, 1139), (510, 917, 946, 943), (1071, 948, 950, 1072), (1085, 1048, 949, 963), (1070, 947, 999, 1115), (1072, 950, 951, 1073), (1073, 951, 952, 1074), (1075, 953, 954, 1076), (1076, 954, 955, 1077), (1077, 955, 956, 1078), (1078, 956, 957, 1079), (1079, 957, 958, 1080), (1080, 958, 959, 1081), (1081, 959, 960, 1082), (1082, 960, 961, 1083), (1268, 1265, 962, 1084), (1087, 1085, 963, 965), (1071, 1086, 964, 948), (1086, 1087, 965, 964), (1054, 993, 966, 1049), (1049, 966, 967, 1050), (1050, 967, 968, 1051), (1053, 991, 969, 1052), (1051, 968, 991, 1053), (1083, 961, 993, 1054), (1084, 962, 995, 1111), (1242, 1239, 997, 1113), (1115, 999, 1001, 1116), (479, 1000, 1002, 498), (6, 949, 1000, 479), (498, 1002, 1004, 516), (1117, 1003, 1005, 1118), (1118, 1005, 1007, 1119), (534, 1006, 1008, 552), (516, 1004, 1006, 534), (1120, 1009, 1011, 1121), (570, 1010, 1012, 588), (552, 1008, 1010, 570), (1119, 1007, 1009, 1120), (1121, 1011, 1013, 1122), (588, 1012, 1014, 606), (1063, 1016, 1022, 1066), (1123, 1015, 1017, 1124), (624, 1016, 1018, 642), (1122, 1013, 1019, 1125), (495, 642, 1018, 1037), (659, 1020, 1024, 695), (1066, 1022, 1026, 1068), (606, 1014, 1020, 659), (695, 1024, 1026, 713), (1127, 1023, 1025, 1128), (1125, 1019, 1027, 1129), (1131, 1029, 1030, 1132), (1129, 1027, 1029, 1131), (1069, 1038, 1031, 1133), (51, 63, 953, 952), (1034, 1033, 1215, 1216), (1136, 1035, 1036, 1137), (1218, 1215, 1035, 1136), (1, 974, 975, 25), (196, 2, 947, 988), (25, 975, 976, 37), (37, 976, 977, 49), (61, 978, 979, 73), (73, 979, 980, 85), (85, 980, 981, 97), (97, 981, 982, 109), (109, 982, 983, 121), (121, 983, 984, 133), (133, 984, 985, 145), (145, 985, 986, 157), (1244, 1266, 987, 169), (251, 196, 988, 990), (1, 221, 989, 974), (221, 251, 990, 989), (433, 994, 970, 265), (265, 970, 971, 266), (266, 971, 972, 267), (405, 992, 973, 268), (267, 972, 992, 405), (157, 986, 994, 433), (169, 987, 996, 440), (1234, 1240, 998, 458), (941, 1039, 1032, 759), (495, 1037, 1017, 640), (622, 1015, 1021, 675), (675, 1021, 1025, 711), (693, 1023, 1028, 748), (748, 1028, 1030, 754), (1040, 1047, 1034, 775), (49, 977, 978, 61), (1209, 1216, 1036, 779), (1116, 1001, 1038, 1069), (514, 1003, 1039, 941), (936, 760, 1041, 1044), (760, 758, 1042, 1041), (1031, 757, 1043, 1046), (757, 759, 1040, 1043), (1134, 936, 1044, 1140), (758, 935, 1045, 1042), (1133, 1031, 1046, 1141), (759, 1032, 1047, 1040), (1000, 1055, 1056, 1002), (949, 1048, 1055, 1000), (1002, 1056, 1057, 1004), (1006, 1058, 1059, 1008), (1004, 1057, 1058, 1006), (1010, 1060, 1061, 1012), (1008, 1059, 1060, 1010), (1012, 1061, 1062, 1014), (1016, 1063, 1064, 1018), (1037, 1018, 1064, 1138), (1020, 1065, 1067, 1024), (1014, 1062, 1065, 1020), (1024, 1067, 1068, 1026), (952, 953, 1075, 1074), (974, 1092, 1093, 975), (988, 947, 1070, 1106), (975, 1093, 1094, 976), (976, 1094, 1095, 977), (978, 1096, 1097, 979), (979, 1097, 1098, 980), (980, 1098, 1099, 981), (981, 1099, 1100, 982), (982, 1100, 1101, 983), (983, 1101, 1102, 984), (984, 1102, 1103, 985), (985, 1103, 1104, 986), (1266, 1267, 1105, 987), (990, 988, 1106, 1108), (974, 989, 1107, 1092), (989, 990, 1108, 1107), (994, 1110, 1088, 970), (970, 1088, 1089, 971), (971, 1089, 1090, 972), (992, 1109, 1091, 973), (972, 1090, 1109, 992), (986, 1104, 1110, 994), (987, 1105, 1112, 996), (1240, 1241, 1114, 998), (1039, 1139, 1134, 1032), (1037, 1138, 1124, 1017), (1015, 1123, 1126, 1021), (1021, 1126, 1128, 1025), (1023, 1127, 1130, 1028), (1028, 1130, 1132, 1030), (977, 1095, 1096, 978), (1216, 1217, 1137, 1036), (1003, 1117, 1139, 1039), (3, 1071, 1072, 26), (197, 4, 1048, 1085), (890, 1070, 1115, 916), (26, 1072, 1073, 38), (38, 1073, 1074, 50), (62, 1075, 1076, 74), (74, 1076, 1077, 86), (86, 1077, 1078, 98), (98, 1078, 1079, 110), (110, 1079, 1080, 122), (122, 1080, 1081, 134), (134, 1081, 1082, 146), (146, 1082, 1083, 158), (1257, 1268, 1084, 170), (239, 197, 1085, 1087), (3, 209, 1086, 1071), (209, 239, 1087, 1086), (432, 1054, 1049, 308), (308, 1049, 1050, 307), (307, 1050, 1051, 306), (415, 1053, 1052, 305), (306, 1051, 1053, 415), (158, 1083, 1054, 432), (170, 1084, 1111, 441), (1230, 1242, 1113, 459), (916, 1115, 1116, 917), (918, 1117, 1118, 919), (919, 1118, 1119, 920), (921, 1120, 1121, 922), (920, 1119, 1120, 921), (922, 1121, 1122, 923), (623, 1063, 1066, 676), (924, 1123, 1124, 926), (923, 1122, 1125, 927), (676, 1066, 1068, 712), (929, 1127, 1128, 930), (927, 1125, 1129, 931), (933, 1131, 1132, 934), (931, 1129, 1131, 933), (946, 1069, 1133, 935), (1033, 1034, 1047, 1046), (939, 1136, 1137, 940), (1214, 1218, 1136, 939), (917, 1116, 1069, 946), (1032, 1134, 1140, 1047), (935, 1133, 1141, 1045), (884, 744, 1143, 1148), (833, 741, 1145, 1147), (744, 742, 1144, 1143), (741, 743, 1142, 1145), (743, 834, 1146, 1142), (1192, 833, 1147, 1197), (1193, 884, 1148, 1198), (742, 883, 1149, 1144), (860, 878, 1187, 1169), (862, 1171, 1178, 869), (869, 1178, 1179, 870), (872, 1181, 1182, 873), (871, 1180, 1181, 872), (873, 1182, 1183, 874), (875, 1184, 1185, 876), (874, 1183, 1184, 875), (877, 1186, 1187, 878), (879, 1188, 1190, 881), (876, 1185, 1188, 879), (881, 1190, 1191, 882), (861, 1170, 1192, 883), (844, 845, 1154, 1153), (887, 1194, 1195, 888), (1206, 1207, 1194, 887), (870, 1179, 1170, 861), (793, 1150, 1151, 795), (808, 794, 1171, 1164), (795, 1151, 1152, 796), (796, 1152, 1153, 797), (798, 1154, 1155, 799), (799, 1155, 1156, 800), (800, 1156, 1157, 801), (801, 1157, 1158, 802), (802, 1158, 1159, 803), (803, 1159, 1160, 804), (804, 1160, 1161, 805), (805, 1161, 1162, 806), (1262, 1269, 1163, 807), (810, 808, 1164, 1166), (793, 809, 1165, 1150), (809, 810, 1166, 1165), (816, 1177, 1172, 811), (811, 1172, 1173, 812), (812, 1173, 1174, 813), (815, 1176, 1175, 814), (813, 1174, 1176, 815), (806, 1162, 1177, 816), (807, 1163, 1167, 817), (1236, 1243, 1168, 818), (839, 1196, 1193, 834), (827, 1186, 1189, 830), (830, 1189, 1191, 832), (1203, 1208, 1195, 838), (821, 1180, 1196, 839), (883, 1192, 1197, 1149), (834, 1193, 1198, 1146), (886, 784, 1200, 1205), (835, 781, 1202, 1204), (784, 782, 1201, 1200), (781, 783, 1199, 1202), (783, 836, 1203, 1199), (782, 885, 1206, 1201), (1146, 1198, 1197, 1147), (1149, 1197, 1198, 1148), (886, 885, 1149, 1148), (886, 1205, 1206, 885), (1205, 1208, 1207, 1206), (1204, 1207, 1208, 1203), (836, 835, 1204, 1203), (836, 1146, 1147, 835), (938, 776, 1210, 1213), (776, 774, 1211, 1210), (1033, 773, 1212, 1215), (773, 775, 1209, 1212), (774, 937, 1214, 1211), (1047, 1140, 1141, 1046), (775, 1034, 1216, 1209), (1045, 1141, 1140, 1044), (1215, 1218, 1217, 1216), (1213, 1217, 1218, 1214), (938, 1213, 1214, 937), (938, 937, 1045, 1044), (450, 451, 1219, 1135), (448, 449, 1221, 1220), (457, 455, 1223, 1222), (446, 447, 1225, 1224), (456, 445, 1227, 1226), (443, 457, 1222, 1228), (454, 441, 1230, 1229), (442, 443, 1228, 1231), (453, 452, 1233, 1232), (451, 440, 1234, 1219), (449, 450, 1135, 1221), (447, 448, 1220, 1225), (452, 456, 1226, 1233), (858, 446, 1224, 1237), (455, 444, 1235, 1223), (914, 454, 1229, 1238), (995, 442, 1231, 1239), (444, 453, 1232, 1235), (445, 817, 1236, 1227), (1167, 858, 1237, 1243), (1112, 914, 1238, 1241), (1111, 995, 1239, 1242), (440, 996, 1240, 1234), (996, 1112, 1241, 1240), (441, 1111, 1242, 1230), (817, 1167, 1243, 1236), (261, 268, 1244, 1247), (269, 261, 1247, 1248), (273, 269, 1248, 1249), (277, 273, 1249, 1250), (281, 277, 1250, 1251), (285, 281, 1251, 1252), (866, 285, 1252, 1263), (383, 289, 1253, 1260), (360, 293, 1254, 1259), (301, 297, 1255, 1256), (969, 301, 1256, 1265), (338, 305, 1257, 1258), (316, 312, 1245, 1246), (293, 316, 1246, 1254), (894, 338, 1258, 1264), (386, 360, 1259, 1261), (312, 383, 1260, 1245), (297, 386, 1261, 1255), (289, 814, 1262, 1253), (1175, 866, 1263, 1269), (1091, 894, 1264, 1267), (1052, 969, 1265, 1268), (268, 973, 1266, 1244), (973, 1091, 1267, 1266), (305, 1052, 1268, 1257), (814, 1175, 1269, 1262)])
me_cylinder.use_remesh_preserve_volume = False
me_cylinder.use_remesh_preserve_attributes = False
me_cylinder.use_mirror_vertex_groups = False
me_cylinder.update()

# ---- objects
ob_capsule = bpy.data.objects.new('Capsule', me_cylinder_004)
ob_cube = bpy.data.objects.new('Cube', me_cube)
ob_delay = bpy.data.objects.new('Delay', me_cylinder_002)
ob_sphere = bpy.data.objects.new('Sphere', me_cylinder_001)
ob_cylinder = bpy.data.objects.new('Cylinder', me_cylinder)

# ---- transforms, parenting, visibility, modifiers, constraints
ob_capsule.location = (0.006677, -0.337, 22.7)
ob_capsule.scale = (0.5237, 0.6091, 0.5145)
ob_capsule.lineart.crease_threshold = 0.0
ob_cube.location = (0.006677, -1.395, 24.95)
ob_cube.scale = (0.05677, 0.06603, -0.02584)
ob_cube.lineart.crease_threshold = 0.0
ob_delay.location = (0.006677, -0.337, 22.7)
ob_delay.scale = (0.5237, 0.6091, 0.5145)
ob_delay.lineart.crease_threshold = 0.0
ob_sphere.location = (0.006677, -0.337, 22.7)
ob_sphere.scale = (0.5237, 0.6091, 0.5145)
ob_sphere.lineart.crease_threshold = 0.0
ob_cylinder.location = (0.006677, -0.337, 22.7)
ob_cylinder.scale = (0.5237, 0.6091, 0.5145)
ob_cylinder.lineart.crease_threshold = 0.0

# ---- collection membership
col_collection_1.objects.link(ob_capsule)
col_collection_1.objects.link(ob_cube)
col_collection_1.objects.link(ob_delay)
col_collection_1.objects.link(ob_sphere)
col_collection_1.objects.link(ob_cylinder)

# ---- scene / render settings (as saved in the file)
scene.frame_start = 1; scene.frame_end = 250; scene.frame_set(1)
scene.render.engine = 'BLENDER_EEVEE_NEXT'
scene.render.resolution_percentage = 50
scene.render.dither_intensity = 0.0
scene.cycles.use_denoising = False
scene.cycles.samples = 10
scene.cycles.sampling_pattern = 'TABULATED_SOBOL'
scene.cycles.light_sampling_threshold = 0.0
scene.cycles.use_adaptive_sampling = False
scene.cycles.use_light_tree = False
scene.cycles.blur_glossy = 0.0
scene.cycles.volume_bounces = 1
scene.cycles.pixel_filter_type = 'GAUSSIAN'
scene.cycles.sample_clamp_indirect = 0.0
scene.view_settings.view_transform = 'Standard'
bpy.context.view_layer.update()

# ---- added for rendering (the .blend has no active camera and no usable light): camera, sun
cam_auto = bpy.data.cameras.new('AutoCamera')
cam_auto.lens = 50.0
cam_auto.sensor_width = 36.0
cam_auto.clip_end = 1000.0
ob_auto_camera = bpy.data.objects.new('AutoCamera', cam_auto)
scene.collection.objects.link(ob_auto_camera)
ob_auto_camera.location = (5.3542, -6.77578, 27.6872)
ob_auto_camera.rotation_euler = (1.09748, -7.21219e-08, 0.694738)
scene.camera = ob_auto_camera
light_auto_sun = bpy.data.lights.new('AutoSun', 'SUN')
light_auto_sun.energy = 3.0
light_auto_sun.angle = 0.0523599
ob_auto_sun = bpy.data.objects.new('AutoSun', light_auto_sun)
scene.collection.objects.link(ob_auto_sun)
ob_auto_sun.rotation_euler = (0.872665, 0.174533, 0.523599)
bpy.context.view_layer.update()
